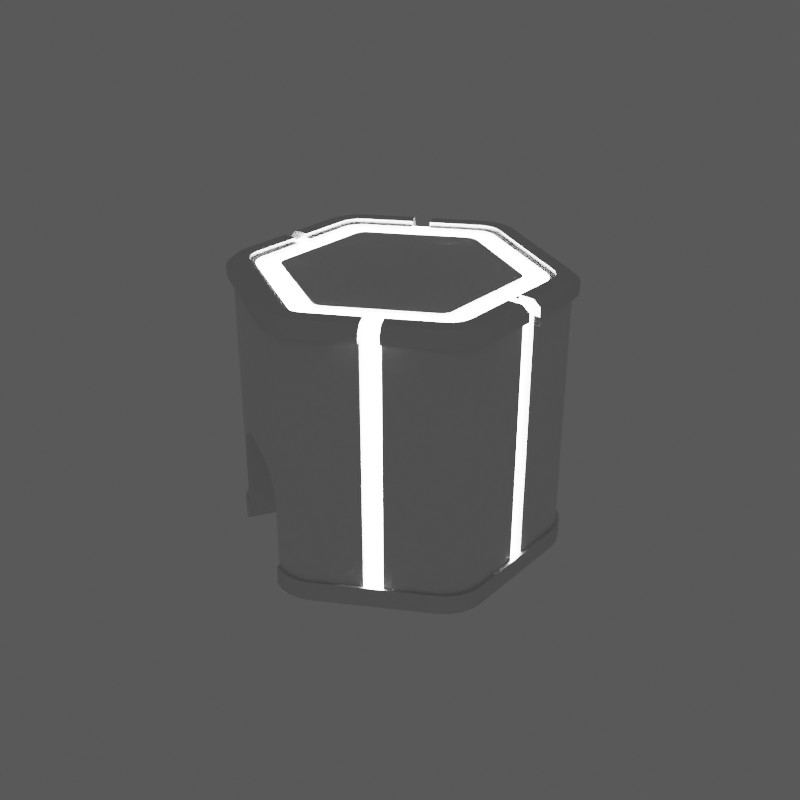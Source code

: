 # Source: Depot.blend  (saved by Blender 3.3.6; exported with 4.5.12 LTS)
import bpy
from mathutils import Matrix  # noqa: F401  (used for matrix-valued properties, if any)

bpy.ops.wm.read_factory_settings(use_empty=True)
scene = bpy.context.scene
scene.name = 'Scene'

# ---- collections
col_collection = bpy.data.collections.new('Collection'); scene.collection.children.link(col_collection)

# ---- materials (node trees are filled in below, after node groups)
mat_base = bpy.data.materials.new('Base')
mat_light = bpy.data.materials.new('Light')
mat_metal_002 = bpy.data.materials.new('Metal.002')

# ---- material node trees
mat_base.use_nodes = True; mat_base.node_tree.nodes.clear()
_N = mat_base.node_tree.nodes; _L = mat_base.node_tree.links
n0 = _N.new('ShaderNodeBsdfPrincipled'); n0.name = 'Principled BSDF'; n0.location = (10, 300)
n0.distribution = 'GGX'
n0.subsurface_method = 'RANDOM_WALK_SKIN'
n0.inputs[3].default_value = 1.45
n0.inputs[27].default_value = (0.0, 0.0, 0.0, 1.0)
n0.inputs[28].default_value = 1.0
n1 = _N.new('ShaderNodeOutputMaterial'); n1.name = 'Material Output'; n1.location = (300, 300)
_L.new(n0.outputs[0], n1.inputs[0])
n1.is_active_output = True
mat_light.use_nodes = True; mat_light.node_tree.nodes.clear()
_N = mat_light.node_tree.nodes; _L = mat_light.node_tree.links
n0 = _N.new('ShaderNodeBsdfPrincipled'); n0.name = 'Principled BSDF'; n0.location = (10, 300)
n0.distribution = 'GGX'
n0.subsurface_method = 'RANDOM_WALK_SKIN'
n0.inputs[3].default_value = 1.45
n0.inputs[28].default_value = 11.9
n1 = _N.new('ShaderNodeOutputMaterial'); n1.name = 'Material Output'; n1.location = (300, 300)
_L.new(n0.outputs[0], n1.inputs[0])
n1.is_active_output = True
mat_metal_002.use_nodes = True; mat_metal_002.node_tree.nodes.clear()
_N = mat_metal_002.node_tree.nodes; _L = mat_metal_002.node_tree.links
n0 = _N.new('ShaderNodeBsdfPrincipled'); n0.name = 'Principled BSDF'; n0.location = (10, 300)
n0.distribution = 'GGX'
n0.subsurface_method = 'RANDOM_WALK_SKIN'
n0.inputs[1].default_value = 0.9103
n0.inputs[2].default_value = 0.4483
n0.inputs[3].default_value = 1.45
n0.inputs[13].default_value = 0.5138
n0.inputs[27].default_value = (0.0, 0.0, 0.0, 1.0)
n0.inputs[28].default_value = 1.0
n1 = _N.new('ShaderNodeOutputMaterial'); n1.name = 'Material Output'; n1.location = (300, 300)
_L.new(n0.outputs[0], n1.inputs[0])
n1.is_active_output = True

# ---- world
world_world = bpy.data.worlds.new('World'); scene.world = world_world
world_world.use_nodes = True; world_world.node_tree.nodes.clear()
_N = world_world.node_tree.nodes; _L = world_world.node_tree.links
n0 = _N.new('ShaderNodeOutputWorld'); n0.name = 'World Output'; n0.location = (300, 300)
n1 = _N.new('ShaderNodeBackground'); n1.name = 'Background'; n1.location = (10, 300)
n1.inputs[0].default_value = (0.05088, 0.05088, 0.05088, 1.0)
_L.new(n1.outputs[0], n0.inputs[0])
n0.is_active_output = True
world_world.color = (0.05088, 0.05088, 0.05088)
world_world.use_sun_shadow = False
world_world.sun_shadow_jitter_overblur = 0.0

# ---- meshes
me_cylinder_014 = bpy.data.meshes.new('Cylinder.014')
me_cylinder_014.from_pydata([(-0.1195, 0.931, 0.0009364), (0.1195, 0.931, 0.0009364), (-0.06468, 0.9522, 0.0009364), (0.0, 0.9596, 0.0009364), (0.06468, 0.9522, 0.0009364), (0.7465, 0.569, 0.0009364), (0.866, 0.362, 0.0009364), (0.7923, 0.5321, 0.0009364), (0.831, 0.4798, 0.0009364), (0.8569, 0.4201, 0.0009364), (0.866, -0.362, 0.0009364), (0.7465, -0.569, 0.0009364), (0.8569, -0.4201, 0.0009364), (0.831, -0.4798, 0.0009364), (0.7923, -0.5321, 0.0009364), (0.1195, -0.931, 0.0009364), (-0.1195, -0.931, 0.0009364), (0.06468, -0.9522, 0.0009364), (0.0, -0.9596, 0.0009364), (-0.06468, -0.9522, 0.0009364), (-0.7465, -0.569, 0.0009364), (-0.866, -0.362, 0.0009364), (-0.7923, -0.5321, 0.0009364), (-0.831, -0.4798, 0.0009364), (-0.8569, -0.4201, 0.0009364), (-0.866, 0.362, 0.0009364), (-0.7465, 0.569, 0.0009364), (-0.8569, 0.4201, 0.0009364), (-0.831, 0.4798, 0.0009364), (-0.7923, 0.5321, 0.0009364), (-0.06677, 0.9829, -0.0009764), (-0.1234, 0.9611, -0.0009764), (6.422e-10, 0.9906, -0.0009764), (0.06677, 0.9829, -0.0009764), (0.1234, 0.9611, -0.0009764), (0.894, 0.3737, -0.0009764), (0.8846, 0.4336, -0.0009764), (0.8579, 0.4953, -0.0009764), (0.8179, 0.5493, -0.0009764), (0.7706, 0.5874, -0.0009764), (0.7706, -0.5874, -0.0009764), (0.8179, -0.5493, -0.0009764), (0.8579, -0.4953, -0.0009764), (0.8846, -0.4336, -0.0009764), (0.894, -0.3737, -0.0009764), (-0.1234, -0.9611, -0.0009764), (-0.06677, -0.9829, -0.0009764), (6.422e-10, -0.9906, -0.0009764), (0.06677, -0.9829, -0.0009764), (0.1234, -0.9611, -0.0009764), (-0.894, -0.3737, -0.0009764), (-0.8846, -0.4336, -0.0009764), (-0.8579, -0.4953, -0.0009764), (-0.8179, -0.5493, -0.0009764), (-0.7706, -0.5874, -0.0009764), (-0.7706, 0.5874, -0.0009764), (-0.8179, 0.5493, -0.0009764), (-0.8579, 0.4953, -0.0009764), (-0.8846, 0.4336, -0.0009764), (-0.894, 0.3737, -0.0009764), (0.8671, -0.3593, 0.154), (0.858, -0.4173, 0.154), (0.8321, -0.4771, 0.154), (0.7933, -0.5294, 0.154), (0.7476, -0.5663, 0.154), (0.7476, 0.5717, 0.154), (0.7933, 0.5348, 0.154), (0.8321, 0.4825, 0.154), (0.858, 0.4228, 0.154), (0.8671, 0.3647, 0.154), (0.1206, 0.9337, 0.154), (0.06575, 0.9549, 0.154), (0.001078, 0.9623, 0.154), (-0.1184, 0.9337, 0.154), (-0.0636, 0.9549, 0.154), (0.8951, -0.371, 0.154), (0.8857, -0.4309, 0.154), (0.859, -0.4926, 0.154), (0.8189, -0.5466, 0.154), (0.7717, -0.5847, 0.154), (0.7717, 0.5901, 0.154), (0.8189, 0.552, 0.154), (0.859, 0.498, 0.154), (0.8857, 0.4364, 0.154), (0.8951, 0.3764, 0.154), (0.1244, 0.9638, 0.154), (0.06785, 0.9857, 0.154), (0.001078, 0.9933, 0.154), (-0.1223, 0.9638, 0.154), (-0.06569, 0.9857, 0.154), (-0.8971, 0.3719, 0.154), (-0.8877, 0.4319, 0.154), (-0.861, 0.4935, 0.154), (-0.8209, 0.5475, 0.154), (-0.7737, 0.5856, 0.154), (-0.7737, -0.5892, 0.154), (-0.8209, -0.5511, 0.154), (-0.861, -0.4971, 0.154), (-0.8877, -0.4354, 0.154), (-0.8971, -0.3755, 0.154), (0.1203, -0.9629, 0.154), (0.06368, -0.9847, 0.154), (-0.003089, -0.9924, 0.154), (-0.06986, -0.9847, 0.154), (-0.1265, -0.9629, 0.154), (-0.8691, 0.3602, 0.154), (-0.86, 0.4183, 0.154), (-0.8341, 0.478, 0.154), (-0.7953, 0.5303, 0.154), (-0.7496, 0.5672, 0.154), (-0.7496, -0.5708, 0.154), (-0.7953, -0.5339, 0.154), (-0.8341, -0.4816, 0.154), (-0.86, -0.4218, 0.154), (-0.8691, -0.3638, 0.154), (0.1164, -0.9328, 0.154), (0.06159, -0.9539, 0.154), (-0.003089, -0.9614, 0.154), (-0.06777, -0.9539, 0.154), (-0.1226, -0.9328, 0.154), (-0.1208, 0.941, 0.0), (0.1208, 0.941, 0.0), (-0.06537, 0.9624, 0.0), (2.86e-08, 0.9699, 0.0), (0.06537, 0.9624, 0.0), (0.7545, 0.5751, 0.0), (0.8753, 0.3659, 0.0), (0.8007, 0.5378, 0.0), (0.8399, 0.4849, 0.0), (0.8661, 0.4246, 0.0), (0.8753, -0.3659, 0.0), (0.7545, -0.5751, 0.0), (0.8661, -0.4246, 0.0), (0.8399, -0.4849, 0.0), (0.8007, -0.5378, 0.0), (0.1208, -0.941, 0.0), (-0.1208, -0.941, 0.0), (0.06537, -0.9624, 0.0), (-2.86e-08, -0.9699, 0.0), (-0.06537, -0.9624, 0.0), (-0.7545, -0.5751, 0.0), (-0.8753, -0.3659, 0.0), (-0.8007, -0.5378, 0.0), (-0.8399, -0.4849, 0.0), (-0.8661, -0.4246, 0.0), (-0.8753, 0.3659, 0.0), (-0.7545, 0.5751, 0.0), (-0.8661, 0.4246, 0.0), (-0.8399, 0.4849, 0.0), (-0.8007, 0.5378, 0.0), (-0.8753, -0.05643, 0.0), (-0.8753, 0.05643, 0.0), (0.8753, 0.05643, 0.0), (0.8753, -0.05643, 0.0), (-0.8207, -0.05643, 0.0), (-0.8207, 0.05643, 0.0), (0.8207, 0.05643, 0.0), (0.8207, -0.05643, 0.0), (0.8207, -0.05643, 2.107), (0.8207, 0.05643, 2.107), (-0.8207, -0.05643, 0.0), (-0.8207, 0.05643, 0.0), (-0.8207, 0.05643, 2.107), (-0.8207, -0.05643, 2.107), (0.8207, 0.05643, 0.0), (0.8207, -0.05643, 0.0), (0.3948, 0.7828, 0.0), (0.4805, 0.7333, 0.0), (-0.3948, -0.7828, 0.0), (-0.4807, -0.7332, 4.768e-07), (0.3777, 0.7533, 0.0), (0.4635, 0.7038, 0.0), (0.3777, 0.7533, 2.107), (0.4635, 0.7038, 2.107), (-0.3777, -0.7533, 0.0), (-0.4636, -0.7037, 4.768e-07), (-0.4636, -0.7037, 2.107), (-0.3777, -0.7533, 2.107), (0.3394, 0.1439, 0.0), (-0.2943, -0.222, 0.0), (-0.1208, 0.941, 0.6513), (-0.327, 0.8219, 0.8878), (-0.1208, 0.941, 1.124), (-0.1278, 0.9369, 0.7125), (-0.1484, 0.925, 0.7696), (-0.1812, 0.9061, 0.8186), (-0.2239, 0.8815, 0.8562), (-0.2736, 0.8527, 0.8798), (-0.5483, 0.6941, 0.8878), (-0.7545, 0.5751, 0.6513), (-0.7545, 0.5751, 1.124), (-0.6017, 0.6633, 0.8798), (-0.6514, 0.6346, 0.8562), (-0.6941, 0.61, 0.8186), (-0.7269, 0.591, 0.7696), (-0.7475, 0.5791, 0.7125), (0.5483, -0.6941, 0.8878), (0.7545, -0.5751, 0.6513), (0.7545, -0.5751, 1.124), (0.6017, -0.6633, 0.8798), (0.6514, -0.6346, 0.8562), (0.6941, -0.61, 0.8186), (0.7269, -0.591, 0.7696), (0.7475, -0.5791, 0.7125), (0.1208, -0.941, 0.6513), (0.327, -0.8219, 0.8878), (0.1208, -0.941, 1.124), (0.1278, -0.9369, 0.7125), (0.1484, -0.925, 0.7696), (0.1812, -0.9061, 0.8186), (0.2239, -0.8815, 0.8562), (0.2736, -0.8527, 0.8798), (0.3394, 0.1439, 0.6513), (0.1332, 0.02484, 0.8878), (0.3324, 0.1398, 0.7125), (0.3118, 0.1279, 0.7696), (0.279, 0.109, 0.8186), (0.2363, 0.08436, 0.8562), (0.1866, 0.05565, 0.8798), (-0.08813, -0.103, 0.8878), (-0.2943, -0.222, 0.6513), (-0.1415, -0.1338, 0.8798), (-0.1912, -0.1625, 0.8562), (-0.2339, -0.1871, 0.8186), (-0.2667, -0.2061, 0.7696), (-0.2873, -0.2179, 0.7125), (-0.1208, 0.941, 2.133), (-0.06537, 0.9624, 2.133), (2.86e-08, 0.9699, 2.133), (0.06537, 0.9624, 2.133), (0.1208, 0.941, 2.133), (0.8661, 0.4246, 2.133), (0.8753, 0.3659, 2.133), (0.8399, 0.4849, 2.133), (0.8007, 0.5378, 2.133), (0.7545, 0.5751, 2.133), (0.8007, -0.5378, 2.133), (0.7545, -0.5751, 2.133), (0.8399, -0.4849, 2.133), (0.8661, -0.4246, 2.133), (0.8753, -0.3659, 2.133), (-0.06537, -0.9624, 2.133), (-0.1208, -0.941, 2.133), (-2.86e-08, -0.9699, 2.133), (0.06537, -0.9624, 2.133), (0.1208, -0.941, 2.133), (-0.8661, -0.4246, 2.133), (-0.8753, -0.3659, 2.133), (-0.8399, -0.4849, 2.133), (-0.8007, -0.5378, 2.133), (-0.7545, -0.5751, 2.133), (-0.8007, 0.5378, 2.133), (-0.7545, 0.5751, 2.133), (-0.8399, 0.4849, 2.133), (-0.8661, 0.4246, 2.133), (-0.8753, 0.3659, 2.133), (0.4805, 0.7333, 2.133), (0.8753, 0.05643, 2.133), (-0.8753, -0.05643, 2.133), (-0.3948, -0.7828, 2.133), (-0.8753, 0.05643, 2.133), (0.8753, -0.05643, 2.133), (0.3948, 0.7828, 2.133), (-0.4807, -0.7332, 2.133), (-0.06473, 0.8237, 2.133), (-0.03416, 0.8355, 2.133), (2.573e-08, 0.8394, 2.133), (0.03416, 0.8355, 2.133), (0.06473, 0.8237, 2.133), (0.7406, 0.3882, 2.133), (0.7457, 0.3558, 2.133), (0.727, 0.4197, 2.133), (0.7065, 0.4473, 2.133), (0.681, 0.4679, 2.133), (0.7065, -0.4473, 2.133), (0.681, -0.4679, 2.133), (0.727, -0.4197, 2.133), (0.7406, -0.3882, 2.133), (0.7457, -0.3558, 2.133), (-0.03416, -0.8355, 2.133), (-0.06473, -0.8237, 2.133), (-2.573e-08, -0.8394, 2.133), (0.03416, -0.8355, 2.133), (0.06473, -0.8237, 2.133), (-0.7406, -0.3882, 2.133), (-0.7457, -0.3558, 2.133), (-0.727, -0.4197, 2.133), (-0.7065, -0.4473, 2.133), (-0.681, -0.4679, 2.133), (-0.7065, 0.4473, 2.133), (-0.681, 0.4679, 2.133), (-0.727, 0.4197, 2.133), (-0.7406, 0.3882, 2.133), (-0.7457, 0.3558, 2.133), (0.4157, 0.621, 2.133), (0.7457, 0.05643, 2.133), (-0.7457, -0.05643, 2.133), (-0.33, -0.6706, 2.133), (-0.7457, 0.05643, 2.133), (0.7457, -0.05643, 2.133), (0.33, 0.6706, 2.133), (-0.4159, -0.621, 2.133), (-0.06473, 0.8237, 2.107), (-0.03416, 0.8355, 2.107), (2.663e-08, 0.8394, 2.107), (0.03416, 0.8355, 2.107), (0.06473, 0.8237, 2.107), (0.7406, 0.3882, 2.107), (0.7457, 0.3558, 2.107), (0.727, 0.4197, 2.107), (0.7065, 0.4473, 2.107), (0.681, 0.4679, 2.107), (0.7065, -0.4473, 2.107), (0.681, -0.4679, 2.107), (0.727, -0.4197, 2.107), (0.7406, -0.3882, 2.107), (0.7457, -0.3558, 2.107), (-0.03416, -0.8355, 2.107), (-0.06473, -0.8237, 2.107), (-2.663e-08, -0.8394, 2.107), (0.03416, -0.8355, 2.107), (0.06473, -0.8237, 2.107), (-0.7406, -0.3882, 2.107), (-0.7457, -0.3558, 2.107), (-0.727, -0.4197, 2.107), (-0.7065, -0.4473, 2.107), (-0.681, -0.4679, 2.107), (-0.7065, 0.4473, 2.107), (-0.681, 0.4679, 2.107), (-0.727, 0.4197, 2.107), (-0.7406, 0.3882, 2.107), (-0.7457, 0.3558, 2.107), (0.4157, 0.621, 2.107), (0.7457, 0.05643, 2.107), (-0.7457, -0.05643, 2.107), (-0.33, -0.6706, 2.107), (-0.7457, 0.05643, 2.107), (0.7457, -0.05643, 2.107), (0.33, 0.6706, 2.107), (-0.4159, -0.621, 2.107), (-0.03535, 0.682, 2.109), (-0.01801, 0.6887, 2.109), (6.556e-08, 0.6908, 2.109), (0.01801, 0.6887, 2.109), (0.03535, 0.682, 2.109), (0.6054, 0.3288, 2.109), (0.6083, 0.3104, 2.109), (0.5982, 0.3454, 2.109), (0.5874, 0.36, 2.109), (0.573, 0.3716, 2.109), (0.5874, -0.36, 2.109), (0.573, -0.3716, 2.109), (0.5982, -0.3454, 2.109), (0.6054, -0.3288, 2.109), (0.6083, -0.3104, 2.109), (-0.01801, -0.6887, 2.109), (-0.03535, -0.682, 2.109), (-6.69e-08, -0.6908, 2.109), (0.01801, -0.6887, 2.109), (0.03535, -0.682, 2.109), (-0.6054, -0.3288, 2.109), (-0.6083, -0.3104, 2.109), (-0.5982, -0.3454, 2.109), (-0.5874, -0.36, 2.109), (-0.573, -0.3716, 2.109), (-0.5874, 0.36, 2.109), (-0.573, 0.3716, 2.109), (-0.5982, 0.3454, 2.109), (-0.6054, 0.3288, 2.109), (-0.6083, 0.3104, 2.109), (0.3421, 0.5049, 2.109), (0.6083, 0.04986, 2.109), (-0.6083, -0.04986, 2.109), (-0.2663, -0.5487, 2.109), (-0.6083, 0.04986, 2.109), (0.6083, -0.04986, 2.109), (0.2663, 0.5487, 2.109), (-0.3421, -0.5049, 2.109), (-0.4307, -0.6474, 2.165), (-0.7766, -0.05542, 2.165), (-0.7087, -0.4869, 2.165), (-0.7355, -0.4654, 2.165), (-0.7569, -0.4364, 2.165), (-0.7766, -0.3694, 2.165), (-0.7713, -0.4033, 2.165), (-0.4987, -0.7651, 2.049), (-0.9125, -0.05542, 2.049), (-0.9029, -0.4415, 2.049), (-0.8754, -0.5048, 2.049), (-0.8343, -0.5602, 2.049), (-0.9125, -0.3799, 2.049), (-0.7858, -0.5993, 2.049), (-0.4748, -0.7238, 2.165), (-0.4987, -0.7651, 2.117), (-0.9125, -0.05542, 2.117), (-0.8648, -0.05542, 2.165), (-0.7588, -0.5599, 2.165), (-0.7858, -0.5993, 2.117), (-0.8343, -0.5602, 2.117), (-0.7996, -0.5269, 2.165), (-0.8754, -0.5048, 2.117), (-0.8338, -0.4808, 2.165), (-0.8648, -0.3762, 2.165), (-0.9125, -0.3799, 2.117), (-0.8567, -0.4281, 2.165), (-0.9029, -0.4415, 2.117), (-0.4307, -0.6474, 2.057), (-0.7766, -0.05542, 2.057), (-0.7087, -0.4869, 2.057), (-0.7355, -0.4654, 2.057), (-0.7569, -0.4364, 2.057), (-0.7766, -0.3694, 2.057), (-0.7713, -0.4033, 2.057), (-0.7756, 0.05582, 2.165), (-0.3852, 0.6741, 2.165), (-0.7729, 0.3768, 2.165), (-0.7673, 0.4107, 2.165), (-0.7527, 0.4437, 2.165), (-0.704, 0.4938, 2.165), (-0.731, 0.4725, 2.165), (-0.9115, 0.05697, 2.049), (-0.4521, 0.7923, 2.049), (-0.829, 0.5682, 2.049), (-0.8706, 0.5131, 2.049), (-0.8986, 0.45, 2.049), (-0.7802, 0.6069, 2.049), (-0.9087, 0.3886, 2.049), (-0.8638, 0.05656, 2.165), (-0.9115, 0.05697, 2.117), (-0.4521, 0.7923, 2.117), (-0.4286, 0.7508, 2.165), (-0.8611, 0.3844, 2.165), (-0.9087, 0.3886, 2.117), (-0.8986, 0.45, 2.117), (-0.8525, 0.4362, 2.165), (-0.8706, 0.5131, 2.117), (-0.8292, 0.4887, 2.165), (-0.7535, 0.5672, 2.165), (-0.7802, 0.6069, 2.117), (-0.7946, 0.5346, 2.165), (-0.829, 0.5682, 2.117), (-0.7756, 0.05582, 2.057), (-0.3852, 0.6741, 2.057), (-0.7729, 0.3768, 2.057), (-0.7673, 0.4107, 2.057), (-0.7527, 0.4437, 2.057), (-0.704, 0.4938, 2.057), (-0.731, 0.4725, 2.057), (0.3462, 0.6974, 2.165), (-0.06012, 0.8578, 2.165), (-0.02795, 0.8699, 2.165), (0.007906, 0.8737, 2.165), (0.07565, 0.8566, 2.165), (0.04369, 0.8693, 2.165), (0.4151, 0.8145, 2.049), (0.07754, 1.002, 2.049), (0.009058, 1.01, 2.049), (-0.05956, 1.003, 2.049), (0.1355, 0.9791, 2.049), (-0.1179, 0.9813, 2.049), (0.4151, 0.8145, 2.117), (0.3909, 0.7734, 2.165), (-0.0976, 0.9379, 2.165), (-0.1179, 0.9813, 2.117), (-0.05956, 1.003, 2.117), (-0.04847, 0.9564, 2.165), (0.009058, 1.01, 2.117), (0.008654, 0.9625, 2.165), (0.1145, 0.9361, 2.165), (0.1355, 0.9791, 2.117), (0.06566, 0.9554, 2.165), (0.07754, 1.002, 2.117), (0.3462, 0.6974, 2.057), (-0.06012, 0.8578, 2.057), (-0.02795, 0.8699, 2.057), (0.007906, 0.8737, 2.057), (0.07565, 0.8566, 2.057), (0.04369, 0.8693, 2.057), (0.4321, 0.6465, 2.165), (0.7767, 0.05375, 2.165), (0.7098, 0.4854, 2.165), (0.7365, 0.4638, 2.165), (0.7579, 0.4348, 2.165), (0.7774, 0.3677, 2.165), (0.7722, 0.4017, 2.165), (0.5003, 0.7641, 2.049), (0.9126, 0.05346, 2.049), (0.9038, 0.4395, 2.049), (0.8765, 0.5029, 2.049), (0.8355, 0.5584, 2.049), (0.9133, 0.378, 2.049), (0.7871, 0.5977, 2.049), (0.4764, 0.7228, 2.165), (0.5003, 0.7641, 2.117), (0.9126, 0.05346, 2.117), (0.8649, 0.05356, 2.165), (0.76, 0.5583, 2.165), (0.7871, 0.5977, 2.117), (0.8355, 0.5584, 2.117), (0.8008, 0.5252, 2.165), (0.8765, 0.5029, 2.117), (0.8349, 0.479, 2.165), (0.8656, 0.3744, 2.165), (0.9133, 0.378, 2.117), (0.8576, 0.4262, 2.165), (0.9038, 0.4395, 2.117), (0.4321, 0.6465, 2.057), (0.7767, 0.05375, 2.057), (0.7098, 0.4854, 2.057), (0.7365, 0.4638, 2.057), (0.7579, 0.4348, 2.057), (0.7774, 0.3677, 2.057), (0.7722, 0.4017, 2.057), (0.7756, -0.05554, 2.165), (0.3854, -0.6739, 2.165), (0.7731, -0.3766, 2.165), (0.7675, -0.4105, 2.165), (0.7528, -0.4434, 2.165), (0.7042, -0.4936, 2.165), (0.7311, -0.4722, 2.165), (0.9115, -0.05664, 2.049), (0.4524, -0.7922, 2.049), (0.8292, -0.5679, 2.049), (0.8708, -0.5128, 2.049), (0.8987, -0.4497, 2.049), (0.7804, -0.6066, 2.049), (0.9089, -0.3882, 2.049), (0.8638, -0.05626, 2.165), (0.9115, -0.05664, 2.117), (0.4524, -0.7922, 2.117), (0.4289, -0.7507, 2.165), (0.8612, -0.3841, 2.165), (0.9089, -0.3882, 2.117), (0.8987, -0.4497, 2.117), (0.8527, -0.4359, 2.165), (0.8708, -0.5128, 2.117), (0.8294, -0.4884, 2.165), (0.7537, -0.5669, 2.165), (0.7804, -0.6066, 2.117), (0.7948, -0.5343, 2.165), (0.8292, -0.5679, 2.117), (0.7756, -0.05554, 2.057), (0.3854, -0.6739, 2.057), (0.7731, -0.3766, 2.057), (0.7675, -0.4105, 2.057), (0.7528, -0.4434, 2.057), (0.7042, -0.4936, 2.057), (0.7311, -0.4722, 2.057), (-0.346, -0.6975, 2.165), (0.06042, -0.8578, 2.165), (0.02826, -0.8699, 2.165), (-0.007594, -0.8737, 2.165), (-0.07534, -0.8567, 2.165), (-0.04338, -0.8693, 2.165), (-0.4148, -0.8146, 2.049), (-0.07719, -1.002, 2.049), (-0.008697, -1.01, 2.049), (0.05992, -1.003, 2.049), (-0.1351, -0.9792, 2.049), (0.1182, -0.9812, 2.049), (-0.4148, -0.8146, 2.117), (-0.3907, -0.7735, 2.165), (0.09793, -0.9379, 2.165), (0.1182, -0.9812, 2.117), (0.05992, -1.003, 2.117), (0.04881, -0.9564, 2.165), (-0.008697, -1.01, 2.117), (-0.00831, -0.9625, 2.165), (-0.1141, -0.9362, 2.165), (-0.1351, -0.9792, 2.117), (-0.06532, -0.9555, 2.165), (-0.07719, -1.002, 2.117), (-0.346, -0.6975, 2.057), (0.06042, -0.8578, 2.057), (0.02826, -0.8699, 2.057), (-0.007594, -0.8737, 2.057), (-0.07534, -0.8567, 2.057), (-0.04338, -0.8693, 2.057), (-0.03535, 0.682, 2.132), (-0.01801, 0.6887, 2.132), (6.533e-08, 0.6908, 2.132), (0.01801, 0.6887, 2.132), (0.03535, 0.682, 2.132), (0.6054, 0.3288, 2.132), (0.6083, 0.3104, 2.132), (0.5982, 0.3454, 2.132), (0.5874, 0.36, 2.132), (0.573, 0.3716, 2.132), (0.5874, -0.36, 2.132), (0.573, -0.3716, 2.132), (0.5982, -0.3454, 2.132), (0.6054, -0.3288, 2.132), (0.6083, -0.3104, 2.132), (-0.01801, -0.6887, 2.132), (-0.03535, -0.682, 2.132), (-6.705e-08, -0.6908, 2.132), (0.01801, -0.6887, 2.132), (0.03535, -0.682, 2.132), (-0.6054, -0.3288, 2.132), (-0.6083, -0.3104, 2.132), (-0.5982, -0.3454, 2.132), (-0.5874, -0.36, 2.132), (-0.573, -0.3716, 2.132), (-0.5874, 0.36, 2.132), (-0.573, 0.3716, 2.132), (-0.5982, 0.3454, 2.132), (-0.6054, 0.3288, 2.132), (-0.6083, 0.3104, 2.132), (0.3421, 0.5049, 2.132), (0.6083, 0.04986, 2.132), (-0.6083, -0.04986, 2.132), (-0.2663, -0.5487, 2.132), (-0.6083, 0.04986, 2.132), (0.6083, -0.04986, 2.132), (0.2663, 0.5487, 2.132), (-0.3421, -0.5049, 2.132), (-0.3729, 0.6458, 2.107), (-0.3042, 0.5268, 2.109), (0.3729, -0.6458, 2.107), (0.3042, -0.5268, 2.109)], [], [(32, 87, 86, 33), (8, 67, 66, 7), (31, 88, 89, 30), (13, 62, 61, 12), (29, 108, 107, 28), (46, 103, 104, 45), (22, 111, 110, 20), (51, 98, 99, 50), (24, 113, 112, 23), (18, 117, 116, 17), (59, 90, 91, 58), (111, 96, 95, 110), (112, 97, 96, 111), (106, 91, 90, 105), (108, 93, 92, 107), (12, 10, 44, 43), (63, 78, 77, 62), (7, 66, 65, 5), (26, 29, 56, 55), (16, 19, 46, 45), (6, 9, 36, 35), (35, 84, 75, 44), (29, 28, 57, 56), (19, 18, 47, 46), (9, 8, 37, 36), (28, 27, 58, 57), (18, 17, 48, 47), (8, 7, 38, 37), (6, 69, 68, 9), (27, 25, 59, 58), (17, 15, 49, 48), (7, 5, 39, 38), (34, 85, 80, 39), (2, 0, 31, 30), (5, 1, 34, 39), (10, 6, 35, 44), (21, 24, 51, 50), (11, 14, 41, 40), (20, 16, 45, 54), (70, 85, 86, 71), (3, 2, 30, 32), (25, 21, 50, 59), (24, 23, 52, 51), (14, 13, 42, 41), (69, 84, 83, 68), (60, 75, 84, 69), (4, 3, 32, 33), (23, 22, 53, 52), (13, 12, 43, 42), (66, 81, 80, 65), (12, 61, 60, 10), (1, 4, 33, 34), (22, 20, 54, 53), (64, 79, 78, 63), (65, 80, 85, 70), (68, 83, 82, 67), (61, 76, 75, 60), (74, 89, 88, 73), (67, 82, 81, 66), (71, 86, 87, 72), (72, 87, 89, 74), (38, 81, 82, 37), (0, 73, 88, 31), (4, 71, 72, 3), (3, 72, 74, 2), (2, 74, 73, 0), (44, 75, 76, 43), (33, 86, 85, 34), (30, 89, 87, 32), (40, 79, 64, 11), (10, 60, 69, 6), (42, 77, 78, 41), (41, 78, 79, 40), (14, 63, 62, 13), (62, 77, 76, 61), (43, 76, 77, 42), (5, 65, 70, 1), (9, 68, 67, 8), (1, 70, 71, 4), (36, 83, 84, 35), (37, 82, 83, 36), (39, 80, 81, 38), (11, 64, 63, 14), (54, 95, 96, 53), (26, 109, 108, 29), (56, 93, 94, 55), (55, 94, 109, 26), (52, 97, 98, 51), (53, 96, 97, 52), (21, 114, 113, 24), (17, 116, 115, 15), (15, 115, 100, 49), (49, 100, 101, 48), (48, 101, 102, 47), (23, 112, 111, 22), (19, 118, 117, 18), (20, 110, 119, 16), (25, 105, 114, 21), (58, 91, 92, 57), (27, 106, 105, 25), (16, 119, 118, 19), (105, 90, 99, 114), (114, 99, 98, 113), (28, 107, 106, 27), (113, 98, 97, 112), (110, 95, 104, 119), (57, 92, 93, 56), (117, 102, 101, 116), (107, 92, 91, 106), (116, 101, 100, 115), (119, 104, 103, 118), (109, 94, 93, 108), (118, 103, 102, 117), (47, 102, 103, 46), (45, 104, 95, 54), (50, 99, 90, 59), (188, 181, 213, 219), (196, 205, 219, 213), (169, 263, 250, 140), (151, 260, 255, 145), (153, 261, 240, 130), (167, 256, 235, 125), (180, 120, 178, 212), (122, 227, 228, 123), (123, 228, 229, 124), (124, 229, 230, 121), (232, 126, 129, 231), (231, 129, 128, 233), (233, 128, 127, 234), (234, 127, 125, 235), (196, 198, 237, 245, 206, 205), (236, 134, 133, 238), (238, 133, 132, 239), (239, 132, 130, 240), (242, 136, 139, 241), (241, 139, 138, 243), (243, 138, 137, 244), (204, 135, 179, 220), (247, 141, 144, 246), (246, 144, 143, 248), (248, 143, 142, 249), (249, 142, 140, 250), (131, 197, 212, 178), (251, 149, 148, 253), (253, 148, 147, 254), (254, 147, 145, 255), (141, 247, 258, 150), (126, 232, 257, 152), (161, 160, 154, 155), (165, 164, 156, 157), (150, 258, 163, 160), (151, 150, 160, 161), (260, 151, 161, 162), (153, 152, 164, 165), (121, 230, 262, 166), (263, 169, 175, 176), (136, 242, 259, 168), (166, 262, 172, 170), (332, 294, 256, 173), (339, 301, 263, 176), (169, 168, 174, 175), (256, 167, 171, 173), (172, 262, 300, 338), (167, 166, 170, 171), (168, 259, 177, 174), (244, 137, 135, 204, 206, 245), (237, 198, 197, 131, 134, 236), (146, 189, 220, 179), (188, 190, 252, 226, 182, 181), (252, 190, 189, 146, 149, 251), (180, 183, 182), (183, 184, 182), (184, 185, 182), (185, 186, 182), (186, 187, 182), (187, 181, 182), (188, 191, 190), (191, 192, 190), (192, 193, 190), (193, 194, 190), (194, 195, 190), (195, 189, 190), (196, 199, 198), (199, 200, 198), (200, 201, 198), (201, 202, 198), (202, 203, 198), (203, 197, 198), (204, 207, 206), (207, 208, 206), (208, 209, 206), (209, 210, 206), (210, 211, 206), (211, 205, 206), (219, 205, 211, 221), (221, 211, 210, 222), (222, 210, 209, 223), (223, 209, 208, 224), (224, 208, 207, 225), (225, 207, 204, 220), (212, 197, 203, 214), (214, 203, 202, 215), (215, 202, 201, 216), (216, 201, 200, 217), (217, 200, 199, 218), (218, 199, 196, 213), (180, 212, 214, 183), (183, 214, 215, 184), (184, 215, 216, 185), (185, 216, 217, 186), (186, 217, 218, 187), (187, 218, 213, 181), (220, 189, 195, 225), (225, 195, 194, 224), (224, 194, 193, 223), (223, 193, 192, 222), (222, 192, 191, 221), (221, 191, 188, 219), (120, 180, 182, 226, 227, 122), (264, 265, 227, 226), (265, 266, 228, 227), (266, 267, 229, 228), (267, 268, 230, 229), (269, 270, 232, 231), (271, 269, 231, 233), (272, 271, 233, 234), (273, 272, 234, 235), (274, 275, 237, 236), (276, 274, 236, 238), (277, 276, 238, 239), (278, 277, 239, 240), (279, 280, 242, 241), (281, 279, 241, 243), (282, 281, 243, 244), (283, 282, 244, 245), (284, 285, 247, 246), (286, 284, 246, 248), (287, 286, 248, 249), (288, 287, 249, 250), (289, 290, 252, 251), (291, 289, 251, 253), (292, 291, 253, 254), (293, 292, 254, 255), (294, 273, 235, 256), (290, 264, 226, 252), (270, 295, 257, 232), (285, 296, 258, 247), (280, 297, 259, 242), (275, 283, 245, 237), (298, 293, 255, 260), (299, 278, 240, 261), (268, 300, 262, 230), (301, 288, 250, 263), (177, 259, 297, 335), (609, 613, 375, 371), (270, 269, 307, 308), (293, 298, 336, 331), (586, 585, 347, 348), (613, 592, 354, 375), (268, 267, 305, 306), (283, 275, 313, 618, 321), (585, 583, 345, 347), (610, 612, 374, 372), (267, 266, 304, 305), (297, 280, 318, 335), (583, 584, 346, 345), (612, 607, 369, 374), (266, 265, 303, 304), (296, 285, 323, 334), (581, 582, 344, 343), (589, 597, 359, 619, 351), (265, 264, 302, 303), (295, 270, 308, 333), (580, 581, 343, 342), (594, 611, 373, 356), (264, 290, 328, 616, 302), (579, 580, 342, 341), (599, 610, 372, 361), (273, 294, 332, 311), (578, 579, 341, 340), (584, 609, 371, 346), (292, 293, 331, 330), (604, 578, 340, 617, 366), (291, 292, 330, 329), (608, 587, 349, 370), (289, 291, 329, 327), (607, 606, 368, 369), (290, 289, 327, 328), (606, 605, 367, 368), (287, 288, 326, 325), (605, 603, 365, 367), (286, 287, 325, 324), (587, 586, 348, 349), (269, 271, 309, 307), (582, 614, 376, 344), (588, 589, 351, 350), (278, 299, 337, 316), (271, 272, 310, 309), (614, 608, 370, 376), (590, 588, 350, 352), (272, 273, 311, 310), (615, 602, 364, 377), (591, 590, 352, 353), (300, 268, 306, 338), (275, 274, 312, 313), (611, 615, 377, 373), (592, 591, 353, 354), (274, 276, 314, 312), (593, 594, 356, 355), (288, 301, 339, 326), (276, 277, 315, 314), (595, 593, 355, 357), (277, 278, 316, 315), (596, 595, 357, 358), (280, 279, 317, 318), (597, 596, 358, 359), (279, 281, 319, 317), (598, 599, 361, 360), (281, 282, 320, 319), (600, 598, 360, 362), (282, 283, 321, 320), (601, 600, 362, 363), (285, 284, 322, 323), (602, 601, 363, 364), (284, 286, 324, 322), (603, 604, 366, 365), (162, 336, 298, 260), (163, 258, 296, 334), (295, 333, 159, 257), (152, 257, 159, 156), (299, 261, 158, 337), (153, 157, 158, 261), (380, 381, 399, 396), (382, 384, 404, 401), (384, 383, 402, 404), (398, 389, 391, 397), (383, 379, 395, 402), (400, 388, 389, 398), (405, 387, 388, 400), (381, 382, 401, 399), (403, 390, 387, 405), (385, 393, 397, 391), (390, 403, 394, 386), (397, 393, 392, 396), (401, 404, 405, 400), (404, 402, 403, 405), (394, 403, 402, 395), (399, 401, 400, 398), (396, 399, 398, 397), (378, 380, 396, 392), (379, 383, 411, 407), (384, 382, 410, 412), (380, 378, 406, 408), (382, 381, 409, 410), (381, 380, 408, 409), (383, 384, 412, 411), (390, 386, 407, 411), (390, 411, 412, 387), (387, 412, 410, 388), (388, 410, 409, 389), (389, 409, 408, 391), (385, 391, 408, 406), (393, 385, 406, 378, 392), (395, 379, 407, 386, 394), (415, 416, 434, 431), (417, 419, 439, 436), (419, 418, 437, 439), (433, 424, 426, 432), (418, 414, 430, 437), (435, 423, 424, 433), (440, 422, 423, 435), (416, 417, 436, 434), (438, 425, 422, 440), (420, 428, 432, 426), (425, 438, 429, 421), (432, 428, 427, 431), (436, 439, 440, 435), (439, 437, 438, 440), (429, 438, 437, 430), (434, 436, 435, 433), (431, 434, 433, 432), (413, 415, 431, 427), (414, 418, 446, 442), (419, 417, 445, 447), (415, 413, 441, 443), (417, 416, 444, 445), (416, 415, 443, 444), (418, 419, 447, 446), (425, 421, 442, 446), (425, 446, 447, 422), (422, 447, 445, 423), (423, 445, 444, 424), (424, 444, 443, 426), (420, 426, 443, 441), (428, 420, 441, 413, 427), (430, 414, 442, 421, 429), (449, 450, 465, 462), (451, 453, 470, 467), (453, 452, 468, 470), (464, 457, 459, 463), (452, 448, 461, 468), (466, 456, 457, 464), (471, 455, 456, 466), (450, 451, 467, 465), (469, 458, 455, 471), (421, 429, 463, 459), (458, 469, 460, 454), (463, 429, 430, 462), (467, 470, 471, 466), (470, 468, 469, 471), (460, 469, 468, 461), (465, 467, 466, 464), (462, 465, 464, 463), (414, 449, 462, 430), (448, 452, 476, 472), (453, 451, 475, 477), (449, 414, 442, 473), (451, 450, 474, 475), (450, 449, 473, 474), (452, 453, 477, 476), (458, 454, 472, 476), (458, 476, 477, 455), (455, 477, 475, 456), (456, 475, 474, 457), (457, 474, 473, 459), (421, 459, 473, 442), (461, 448, 472, 454, 460), (480, 481, 499, 496), (482, 484, 504, 501), (484, 483, 502, 504), (498, 489, 491, 497), (483, 479, 495, 502), (500, 488, 489, 498), (505, 487, 488, 500), (481, 482, 501, 499), (503, 490, 487, 505), (485, 493, 497, 491), (490, 503, 494, 486), (497, 493, 492, 496), (501, 504, 505, 500), (504, 502, 503, 505), (494, 503, 502, 495), (499, 501, 500, 498), (496, 499, 498, 497), (478, 480, 496, 492), (479, 483, 511, 507), (484, 482, 510, 512), (480, 478, 506, 508), (482, 481, 509, 510), (481, 480, 508, 509), (483, 484, 512, 511), (490, 486, 507, 511), (490, 511, 512, 487), (487, 512, 510, 488), (488, 510, 509, 489), (489, 509, 508, 491), (485, 491, 508, 506), (493, 485, 506, 478, 492), (495, 479, 507, 486, 494), (515, 516, 534, 531), (517, 519, 539, 536), (519, 518, 537, 539), (533, 524, 526, 532), (518, 514, 530, 537), (535, 523, 524, 533), (540, 522, 523, 535), (516, 517, 536, 534), (538, 525, 522, 540), (520, 528, 532, 526), (525, 538, 529, 521), (532, 528, 527, 531), (536, 539, 540, 535), (539, 537, 538, 540), (529, 538, 537, 530), (534, 536, 535, 533), (531, 534, 533, 532), (513, 515, 531, 527), (514, 518, 546, 542), (519, 517, 545, 547), (515, 513, 541, 543), (517, 516, 544, 545), (516, 515, 543, 544), (518, 519, 547, 546), (525, 521, 542, 546), (525, 546, 547, 522), (522, 547, 545, 523), (523, 545, 544, 524), (524, 544, 543, 526), (520, 526, 543, 541), (528, 520, 541, 513, 527), (530, 514, 542, 521, 529), (549, 550, 565, 562), (551, 553, 570, 567), (553, 552, 568, 570), (564, 557, 559, 563), (552, 548, 561, 568), (566, 556, 557, 564), (571, 555, 556, 566), (550, 551, 567, 565), (569, 558, 555, 571), (521, 529, 563, 559), (558, 569, 560, 554), (563, 529, 530, 562), (567, 570, 571, 566), (570, 568, 569, 571), (560, 569, 568, 561), (565, 567, 566, 564), (562, 565, 564, 563), (514, 549, 562, 530), (548, 552, 576, 572), (553, 551, 575, 577), (549, 514, 542, 573), (551, 550, 574, 575), (550, 549, 573, 574), (552, 553, 577, 576), (558, 554, 572, 576), (558, 576, 577, 555), (555, 577, 575, 556), (556, 575, 574, 557), (557, 574, 573, 559), (521, 559, 573, 542), (561, 548, 572, 554, 560), (578, 604, 603, 605, 606, 607, 612, 610, 599, 598, 600, 601, 602, 615, 611, 594, 593, 595, 596, 597, 589, 588, 590, 591, 592, 613, 609, 584, 583, 585, 586, 587, 608, 614, 582, 581, 580, 579)])
me_cylinder_014.polygons.foreach_set('use_smooth', [True] * 523)
me_cylinder_014.polygons.foreach_set('material_index', [2, 2, 2, 2, 2, 2, 2, 2, 2, 2, 2, 2, 2, 2, 2, 2, 2, 2, 2, 2, 2, 2, 2, 2, 2, 2, 2, 2, 2, 2, 2, 2, 2, 2, 2, 2, 2, 2, 2, 2, 2, 2, 2, 2, 2, 2, 2, 2, 2, 2, 2, 2, 2, 2, 2, 2, 2, 2, 2, 2, 2, 2, 2, 2, 2, 2, 2, 2, 2, 2, 2, 2, 2, 2, 2, 2, 2, 2, 2, 2, 2, 2, 2, 2, 2, 2, 2, 2, 2, 2, 2, 2, 2, 2, 2, 2, 2, 2, 2, 2, 2, 2, 2, 2, 2, 2, 2, 2, 2, 2, 2, 2, 2, 2, 2, 2, 0, 0, 0, 0, 0, 0, 0, 0, 0, 0, 0, 0, 0, 0, 0, 0, 0, 0, 0, 0, 0, 0, 0, 0, 0, 0, 0, 0, 0, 0, 0, 0, 0, 0, 0, 0, 0, 0, 0, 0, 0, 0, 0, 0, 0, 0, 0, 0, 0, 0, 0, 0, 0, 0, 0, 0, 0, 0, 0, 0, 0, 0, 0, 0, 0, 0, 0, 0, 0, 0, 0, 0, 0, 0, 0, 0, 0, 0, 0, 0, 0, 0, 0, 0, 0, 0, 0, 0, 0, 0, 0, 0, 0, 0, 0, 0, 0, 0, 0, 0, 0, 0, 0, 0, 0, 0, 0, 0, 0, 0, 0, 0, 0, 0, 0, 0, 0, 0, 0, 0, 0, 0, 0, 0, 0, 0, 0, 0, 0, 0, 0, 0, 0, 0, 0, 0, 0, 0, 0, 0, 0, 0, 0, 0, 0, 0, 0, 0, 0, 0, 0, 0, 0, 0, 0, 0, 0, 0, 0, 0, 0, 0, 0, 0, 0, 0, 0, 0, 0, 0, 0, 0, 0, 0, 0, 0, 0, 0, 0, 0, 0, 0, 0, 0, 0, 0, 0, 0, 0, 0, 0, 0, 0, 0, 0, 0, 0, 0, 0, 0, 0, 0, 0, 0, 0, 0, 0, 0, 0, 0, 0, 0, 0, 0, 0, 0, 2, 2, 2, 2, 2, 2, 2, 2, 2, 2, 2, 2, 2, 2, 2, 2, 2, 2, 2, 2, 2, 2, 2, 2, 2, 2, 2, 2, 2, 2, 2, 2, 2, 2, 2, 2, 2, 2, 2, 2, 2, 2, 2, 2, 2, 2, 2, 2, 2, 2, 2, 2, 2, 2, 2, 2, 2, 2, 2, 2, 2, 2, 2, 2, 2, 2, 2, 2, 2, 2, 2, 2, 2, 2, 2, 2, 2, 2, 2, 2, 2, 2, 2, 2, 2, 2, 2, 2, 2, 2, 2, 2, 2, 2, 2, 2, 2, 2, 2, 2, 2, 2, 2, 2, 2, 2, 2, 2, 2, 2, 2, 2, 2, 2, 2, 2, 2, 2, 2, 2, 2, 2, 2, 2, 2, 2, 2, 2, 2, 2, 2, 2, 2, 2, 2, 2, 2, 2, 2, 2, 2, 2, 2, 2, 2, 2, 2, 2, 2, 2, 2, 2, 2, 2, 2, 2, 2, 2, 2, 2, 2, 2, 2, 2, 2, 2, 2, 2, 2, 2, 2, 2, 2, 2, 2, 2, 2, 2, 2, 2, 2, 2, 2, 2, 2, 2, 2, 2, 2, 2, 0])
_uv = me_cylinder_014.uv_layers.new(name='UVMap')
_uv.uv.foreach_set('vector', [1.0, 0.5, 1.0, 0.5, 0.9867, 0.5, 0.9867, 0.5, 0.8333, 0.5, 0.8333, 0.5, 0.8467, 0.5, 0.8467, 0.5, 0.023, 0.5, 0.023, 0.5, 0.01332, 0.5, 0.01332, 0.5, 0.6667, 0.5, 0.6667, 0.5, 0.68, 0.5, 0.68, 0.5, 0.1533, 0.5, 0.1533, 0.5, 0.1667, 0.5, 0.1667, 0.5, 0.4867, 0.5, 0.4867, 0.5, 0.477, 0.5, 0.477, 0.5, 0.3467, 0.5, 0.3467, 0.5, 0.3563, 0.5, 0.3563, 0.5, 0.32, 0.5, 0.32, 0.5, 0.3103, 0.5, 0.3103, 0.5, 0.32, 0.5, 0.32, 0.5, 0.3333, 0.5, 0.3333, 0.5, 0.5, 0.5, 0.5, 0.5, 0.5133, 0.5, 0.5133, 0.5, 0.1897, 0.5, 0.1897, 0.5, 0.18, 0.5, 0.18, 0.5, 0.3467, 0.5, 0.3467, 0.5, 0.3563, 0.5, 0.3563, 0.5, 0.3333, 0.5, 0.3333, 0.5, 0.3467, 0.5, 0.3467, 0.5, 0.18, 0.5, 0.18, 0.5, 0.1897, 0.5, 0.1897, 0.5, 0.1533, 0.5, 0.1533, 0.5, 0.1667, 0.5, 0.1667, 0.5, 0.68, 0.5, 0.6897, 0.5, 0.6897, 0.5, 0.68, 0.5, 0.6533, 0.5, 0.6533, 0.5, 0.6667, 0.5, 0.6667, 0.5, 0.8467, 0.5, 0.8467, 0.5, 0.8563, 0.5, 0.8563, 0.5, 0.1437, 0.5, 0.1533, 0.5, 0.1533, 0.5, 0.1437, 0.5, 0.477, 0.5, 0.4867, 0.5, 0.4867, 0.5, 0.477, 0.5, 0.8103, 0.5, 0.82, 0.5, 0.82, 0.5, 0.8103, 0.5, 0.8103, 0.5, 0.8103, 0.5, 0.6897, 0.5, 0.6897, 0.5, 0.1533, 0.5, 0.1667, 0.5, 0.1667, 0.5, 0.1533, 0.5, 0.4867, 0.5, 0.5, 0.5, 0.5, 0.5, 0.4867, 0.5, 0.82, 0.5, 0.8333, 0.5, 0.8333, 0.5, 0.82, 0.5, 0.1667, 0.5, 0.18, 0.5, 0.18, 0.5, 0.1667, 0.5, 0.5, 0.5, 0.5133, 0.5, 0.5133, 0.5, 0.5, 0.5, 0.8333, 0.5, 0.8467, 0.5, 0.8467, 0.5, 0.8333, 0.5, 0.8103, 0.5, 0.8103, 0.5, 0.82, 0.5, 0.82, 0.5, 0.18, 0.5, 0.1897, 0.5, 0.1897, 0.5, 0.18, 0.5, 0.5133, 0.5, 0.523, 0.5, 0.523, 0.5, 0.5133, 0.5, 0.8467, 0.5, 0.8563, 0.5, 0.8563, 0.5, 0.8467, 0.5, 0.977, 0.5, 0.977, 0.5, 0.8563, 0.5, 0.8563, 0.5, 0.01332, 0.5, 0.023, 0.5, 0.023, 0.5, 0.01332, 0.5, 0.8563, 0.5, 0.977, 0.5, 0.977, 0.5, 0.8563, 0.5, 0.6897, 0.5, 0.8103, 0.5, 0.8103, 0.5, 0.6897, 0.5, 0.3103, 0.5, 0.32, 0.5, 0.32, 0.5, 0.3103, 0.5, 0.6437, 0.5, 0.6533, 0.5, 0.6533, 0.5, 0.6437, 0.5, 0.3563, 0.5, 0.477, 0.5, 0.477, 0.5, 0.3563, 0.5, 0.977, 0.5, 0.977, 0.5, 0.9867, 0.5, 0.9867, 0.5, -8.941e-08, 0.5, 0.01332, 0.5, 0.01332, 0.5, -8.941e-08, 0.5, 0.1897, 0.5, 0.3103, 0.5, 0.3103, 0.5, 0.1897, 0.5, 0.32, 0.5, 0.3333, 0.5, 0.3333, 0.5, 0.32, 0.5, 0.6533, 0.5, 0.6667, 0.5, 0.6667, 0.5, 0.6533, 0.5, 0.8103, 0.5, 0.8103, 0.5, 0.82, 0.5, 0.82, 0.5, 0.6897, 0.5, 0.6897, 0.5, 0.8103, 0.5, 0.8103, 0.5, 0.9867, 0.5, 1.0, 0.5, 1.0, 0.5, 0.9867, 0.5, 0.3333, 0.5, 0.3467, 0.5, 0.3467, 0.5, 0.3333, 0.5, 0.6667, 0.5, 0.68, 0.5, 0.68, 0.5, 0.6667, 0.5, 0.8467, 0.5, 0.8467, 0.5, 0.8563, 0.5, 0.8563, 0.5, 0.68, 0.5, 0.68, 0.5, 0.6897, 0.5, 0.6897, 0.5, 0.977, 0.5, 0.9867, 0.5, 0.9867, 0.5, 0.977, 0.5, 0.3467, 0.5, 0.3563, 0.5, 0.3563, 0.5, 0.3467, 0.5, 0.6437, 0.5, 0.6437, 0.5, 0.6533, 0.5, 0.6533, 0.5, 0.8563, 0.5, 0.8563, 0.5, 0.977, 0.5, 0.977, 0.5, 0.82, 0.5, 0.82, 0.5, 0.8333, 0.5, 0.8333, 0.5, 0.68, 0.5, 0.68, 0.5, 0.6897, 0.5, 0.6897, 0.5, 0.01332, 0.5, 0.01332, 0.5, 0.023, 0.5, 0.023, 0.5, 0.8333, 0.5, 0.8333, 0.5, 0.8467, 0.5, 0.8467, 0.5, 0.9867, 0.5, 0.9867, 0.5, 1.0, 0.5, 1.0, 0.5, -8.941e-08, 0.5, -8.941e-08, 0.5, 0.01332, 0.5, 0.01332, 0.5, 0.8467, 0.5, 0.8467, 0.5, 0.8333, 0.5, 0.8333, 0.5, 0.023, 0.5, 0.023, 0.5, 0.023, 0.5, 0.023, 0.5, 0.9867, 0.5, 0.9867, 0.5, 1.0, 0.5, 1.0, 0.5, -8.941e-08, 0.5, -8.941e-08, 0.5, 0.01332, 0.5, 0.01332, 0.5, 0.01332, 0.5, 0.01332, 0.5, 0.023, 0.5, 0.023, 0.5, 0.6897, 0.5, 0.6897, 0.5, 0.68, 0.5, 0.68, 0.5, 0.9867, 0.5, 0.9867, 0.5, 0.977, 0.5, 0.977, 0.5, 0.01332, 0.5, 0.01332, 0.5, -8.941e-08, 0.5, -8.941e-08, 0.5, 0.6437, 0.5, 0.6437, 0.5, 0.6437, 0.5, 0.6437, 0.5, 0.6897, 0.5, 0.6897, 0.5, 0.8103, 0.5, 0.8103, 0.5, 0.6667, 0.5, 0.6667, 0.5, 0.6533, 0.5, 0.6533, 0.5, 0.6533, 0.5, 0.6533, 0.5, 0.6437, 0.5, 0.6437, 0.5, 0.6533, 0.5, 0.6533, 0.5, 0.6667, 0.5, 0.6667, 0.5, 0.6667, 0.5, 0.6667, 0.5, 0.68, 0.5, 0.68, 0.5, 0.68, 0.5, 0.68, 0.5, 0.6667, 0.5, 0.6667, 0.5, 0.8563, 0.5, 0.8563, 0.5, 0.977, 0.5, 0.977, 0.5, 0.82, 0.5, 0.82, 0.5, 0.8333, 0.5, 0.8333, 0.5, 0.977, 0.5, 0.977, 0.5, 0.9867, 0.5, 0.9867, 0.5, 0.82, 0.5, 0.82, 0.5, 0.8103, 0.5, 0.8103, 0.5, 0.8333, 0.5, 0.8333, 0.5, 0.82, 0.5, 0.82, 0.5, 0.8563, 0.5, 0.8563, 0.5, 0.8467, 0.5, 0.8467, 0.5, 0.6437, 0.5, 0.6437, 0.5, 0.6533, 0.5, 0.6533, 0.5, 0.3563, 0.5, 0.3563, 0.5, 0.3467, 0.5, 0.3467, 0.5, 0.1437, 0.5, 0.1437, 0.5, 0.1533, 0.5, 0.1533, 0.5, 0.1533, 0.5, 0.1533, 0.5, 0.1437, 0.5, 0.1437, 0.5, 0.1437, 0.5, 0.1437, 0.5, 0.1437, 0.5, 0.1437, 0.5, 0.3333, 0.5, 0.3333, 0.5, 0.32, 0.5, 0.32, 0.5, 0.3467, 0.5, 0.3467, 0.5, 0.3333, 0.5, 0.3333, 0.5, 0.3103, 0.5, 0.3103, 0.5, 0.32, 0.5, 0.32, 0.5, 0.5133, 0.5, 0.5133, 0.5, 0.523, 0.5, 0.523, 0.5, 0.523, 0.5, 0.523, 0.5, 0.523, 0.5, 0.523, 0.5, 0.523, 0.5, 0.523, 0.5, 0.5133, 0.5, 0.5133, 0.5, 0.5133, 0.5, 0.5133, 0.5, 0.5, 0.5, 0.5, 0.5, 0.3333, 0.5, 0.3333, 0.5, 0.3467, 0.5, 0.3467, 0.5, 0.4867, 0.5, 0.4867, 0.5, 0.5, 0.5, 0.5, 0.5, 0.3563, 0.5, 0.3563, 0.5, 0.477, 0.5, 0.477, 0.5, 0.1897, 0.5, 0.1897, 0.5, 0.3103, 0.5, 0.3103, 0.5, 0.18, 0.5, 0.18, 0.5, 0.1667, 0.5, 0.1667, 0.5, 0.18, 0.5, 0.18, 0.5, 0.1897, 0.5, 0.1897, 0.5, 0.477, 0.5, 0.477, 0.5, 0.4867, 0.5, 0.4867, 0.5, 0.1897, 0.5, 0.1897, 0.5, 0.3103, 0.5, 0.3103, 0.5, 0.3103, 0.5, 0.3103, 0.5, 0.32, 0.5, 0.32, 0.5, 0.1667, 0.5, 0.1667, 0.5, 0.18, 0.5, 0.18, 0.5, 0.32, 0.5, 0.32, 0.5, 0.3333, 0.5, 0.3333, 0.5, 0.3563, 0.5, 0.3563, 0.5, 0.477, 0.5, 0.477, 0.5, 0.1667, 0.5, 0.1667, 0.5, 0.1533, 0.5, 0.1533, 0.5, 0.5, 0.5, 0.5, 0.5, 0.5133, 0.5, 0.5133, 0.5, 0.1667, 0.5, 0.1667, 0.5, 0.18, 0.5, 0.18, 0.5, 0.5133, 0.5, 0.5133, 0.5, 0.523, 0.5, 0.523, 0.5, 0.477, 0.5, 0.477, 0.5, 0.4867, 0.5, 0.4867, 0.5, 0.1437, 0.5, 0.1437, 0.5, 0.1533, 0.5, 0.1533, 0.5, 0.4867, 0.5, 0.4867, 0.5, 0.5, 0.5, 0.5, 0.5, 0.5, 0.5, 0.5, 0.5, 0.4867, 0.5, 0.4867, 0.5, 0.477, 0.5, 0.477, 0.5, 0.3563, 0.5, 0.3563, 0.5, 0.3103, 0.5, 0.3103, 0.5, 0.1897, 0.5, 0.1897, 0.5, 0.1044, 0.75, 0.06226, 0.75, 0.06226, 0.75, 0.1044, 0.75, 0.6044, 0.75, 0.5623, 0.75, 0.5623, 0.75, 0.6044, 0.75, 0.3966, 0.5, 0.3966, 1.0, 0.3563, 1.0, 0.3563, 0.5, 0.2299, 0.5, 0.2299, 1.0, 0.1897, 1.0, 0.1897, 0.5, 0.7299, 0.5, 0.7299, 1.0, 0.6897, 1.0, 0.6897, 0.5, 0.8966, 0.5, 0.8966, 1.0, 0.8563, 1.0, 0.8563, 0.5, 0.023, 0.6322, 0.023, 0.5, 0.023, 0.5, 0.023, 0.6322, 0.01332, 0.5, 0.01332, 1.0, -8.941e-08, 1.0, -8.941e-08, 0.5, 1.0, 0.5, 1.0, 1.0, 0.9867, 1.0, 0.9867, 0.5, 0.9867, 0.5, 0.9867, 1.0, 0.977, 1.0, 0.977, 0.5, 0.8103, 1.0, 0.8103, 0.5, 0.82, 0.5, 0.82, 1.0, 0.82, 1.0, 0.82, 0.5, 0.8333, 0.5, 0.8333, 1.0, 0.8333, 1.0, 0.8333, 0.5, 0.8467, 0.5, 0.8467, 1.0, 0.8467, 1.0, 0.8467, 0.5, 0.8563, 0.5, 0.8563, 1.0, 0.6044, 0.75, 0.6437, 0.8678, 0.6437, 1.0, 0.523, 1.0, 0.523, 0.8678, 0.5623, 0.75, 0.6533, 1.0, 0.6533, 0.5, 0.6667, 0.5, 0.6667, 1.0, 0.6667, 1.0, 0.6667, 0.5, 0.68, 0.5, 0.68, 1.0, 0.68, 1.0, 0.68, 0.5, 0.6897, 0.5, 0.6897, 1.0, 0.477, 1.0, 0.477, 0.5, 0.4867, 0.5, 0.4867, 1.0, 0.4867, 1.0, 0.4867, 0.5, 0.5, 0.5, 0.5, 1.0, 0.5, 1.0, 0.5, 0.5, 0.5133, 0.5, 0.5133, 1.0, 0.523, 0.6322, 0.523, 0.5, 0.523, 0.5, 0.523, 0.6322, 0.3103, 1.0, 0.3103, 0.5, 0.32, 0.5, 0.32, 1.0, 0.32, 1.0, 0.32, 0.5, 0.3333, 0.5, 0.3333, 1.0, 0.3333, 1.0, 0.3333, 0.5, 0.3467, 0.5, 0.3467, 1.0, 0.3467, 1.0, 0.3467, 0.5, 0.3563, 0.5, 0.3563, 1.0, 0.6437, 0.5, 0.6437, 0.6322, 0.6437, 0.6322, 0.6437, 0.5, 0.1533, 1.0, 0.1533, 0.5, 0.1667, 0.5, 0.1667, 1.0, 0.1667, 1.0, 0.1667, 0.5, 0.18, 0.5, 0.18, 1.0, 0.18, 1.0, 0.18, 0.5, 0.1897, 0.5, 0.1897, 1.0, 0.3103, 0.5, 0.3103, 1.0, 0.2701, 1.0, 0.2701, 0.5, 0.8103, 0.5, 0.8103, 1.0, 0.7701, 1.0, 0.7701, 0.5, 0.5422, 0.279, 0.5422, 0.221, 0.5422, 0.221, 0.5422, 0.279, 0.9578, 0.221, 0.9578, 0.279, 0.9578, 0.279, 0.9578, 0.221, 0.2701, 0.5, 0.2701, 1.0, 0.2701, 1.0, 0.2701, 0.5, 0.5422, 0.279, 0.5422, 0.221, 0.5422, 0.221, 0.5422, 0.279, 0.2299, 1.0, 0.2299, 0.5, 0.2299, 0.5, 0.2299, 1.0, 0.9578, 0.221, 0.9578, 0.279, 0.9578, 0.279, 0.9578, 0.221, 0.977, 0.5, 0.977, 1.0, 0.9368, 1.0, 0.9368, 0.5, 0.3966, 1.0, 0.3966, 0.5, 0.3966, 0.5, 0.3966, 1.0, 0.477, 0.5, 0.477, 1.0, 0.4368, 1.0, 0.4368, 0.5, 0.9368, 0.5, 0.9368, 1.0, 0.9368, 1.0, 0.9368, 0.5, 0.3517, 0.3959, 0.3517, 0.3959, 0.379, 0.4155, 0.8966, 1.0, 0.1483, 0.1041, 0.1483, 0.1041, 0.121, 0.08448, 0.3966, 1.0, 0.621, 0.08448, 0.6712, 0.05552, 0.6712, 0.05552, 0.621, 0.08448, 0.8966, 1.0, 0.8966, 0.5, 0.8966, 0.5, 0.8966, 1.0, 0.9368, 1.0, 0.9368, 1.0, 0.3254, 0.4111, 0.3254, 0.4111, 0.879, 0.4155, 0.8288, 0.4445, 0.8288, 0.4445, 0.879, 0.4155, 0.4368, 0.5, 0.4368, 1.0, 0.4368, 1.0, 0.4368, 0.5, 0.5133, 1.0, 0.5133, 0.5, 0.523, 0.5, 0.523, 0.6322, 0.523, 0.8678, 0.523, 1.0, 0.6437, 1.0, 0.6437, 0.8678, 0.6437, 0.6322, 0.6437, 0.5, 0.6533, 0.5, 0.6533, 1.0, 0.1437, 0.5, 0.1437, 0.6322, 0.1437, 0.6322, 0.1437, 0.5, 0.1044, 0.75, 0.1437, 0.8678, 0.1437, 1.0, 0.023, 1.0, 0.023, 0.8678, 0.06226, 0.75, 0.1437, 1.0, 0.1437, 0.8678, 0.1437, 0.6322, 0.1437, 0.5, 0.1533, 0.5, 0.1533, 1.0, 0.023, 0.6322, 0.023, 0.6627, 0.023, 0.8678, 0.023, 0.6627, 0.023, 0.6911, 0.023, 0.8678, 0.023, 0.6911, 0.023, 0.7155, 0.023, 0.8678, 0.023, 0.7155, 0.023, 0.7342, 0.023, 0.8678, 0.023, 0.7342, 0.023, 0.746, 0.023, 0.8678, 0.023, 0.746, 0.023, 0.75, 0.023, 0.8678, 0.1044, 0.75, 0.1146, 0.75, 0.1437, 0.8678, 0.1146, 0.75, 0.124, 0.75, 0.1437, 0.8678, 0.124, 0.75, 0.1322, 0.75, 0.1437, 0.8678, 0.1322, 0.75, 0.1384, 0.75, 0.1437, 0.8678, 0.1384, 0.75, 0.1423, 0.75, 0.1437, 0.8678, 0.1423, 0.75, 0.1437, 0.75, 0.1437, 0.8678, 0.6044, 0.75, 0.6146, 0.75, 0.6437, 0.8678, 0.6146, 0.75, 0.624, 0.75, 0.6437, 0.8678, 0.624, 0.75, 0.6322, 0.75, 0.6437, 0.8678, 0.6322, 0.75, 0.6384, 0.75, 0.6437, 0.8678, 0.6384, 0.75, 0.6423, 0.75, 0.6437, 0.8678, 0.6423, 0.75, 0.6437, 0.75, 0.6437, 0.8678, 0.523, 0.6322, 0.523, 0.6627, 0.523, 0.8678, 0.523, 0.6627, 0.523, 0.6911, 0.523, 0.8678, 0.523, 0.6911, 0.523, 0.7155, 0.523, 0.8678, 0.523, 0.7155, 0.523, 0.7342, 0.523, 0.8678, 0.523, 0.7342, 0.523, 0.746, 0.523, 0.8678, 0.523, 0.746, 0.523, 0.75, 0.523, 0.8678, 0.5623, 0.75, 0.5623, 0.75, 0.5521, 0.75, 0.5521, 0.7487, 0.5521, 0.7487, 0.5521, 0.75, 0.5426, 0.75, 0.5426, 0.7447, 0.5426, 0.7447, 0.5426, 0.75, 0.523, 0.75, 0.5268, 0.7385, 0.5268, 0.7385, 0.523, 0.75, 0.523, 0.6911, 0.5248, 0.6911, 0.5248, 0.6911, 0.523, 0.6911, 0.523, 0.6627, 0.5234, 0.6627, 0.5234, 0.6627, 0.523, 0.6627, 0.523, 0.6322, 0.523, 0.6322, 0.6437, 0.6322, 0.6437, 0.6322, 0.6437, 0.6627, 0.6432, 0.6627, 0.6432, 0.6627, 0.6437, 0.6627, 0.6437, 0.6911, 0.6419, 0.6911, 0.6419, 0.6911, 0.6437, 0.6911, 0.6437, 0.75, 0.6398, 0.7385, 0.6398, 0.7385, 0.6437, 0.75, 0.624, 0.75, 0.624, 0.7447, 0.624, 0.7447, 0.624, 0.75, 0.6146, 0.75, 0.6146, 0.7487, 0.6146, 0.7487, 0.6146, 0.75, 0.6044, 0.75, 0.6044, 0.75, 0.023, 0.6322, 0.023, 0.6322, 0.02345, 0.6627, 0.023, 0.6627, 0.023, 0.6627, 0.02345, 0.6627, 0.02475, 0.6911, 0.023, 0.6911, 0.023, 0.6911, 0.02475, 0.6911, 0.02683, 0.7385, 0.023, 0.75, 0.023, 0.75, 0.02683, 0.7385, 0.04263, 0.7447, 0.04263, 0.75, 0.04263, 0.75, 0.04263, 0.7447, 0.0521, 0.7487, 0.0521, 0.75, 0.0521, 0.75, 0.0521, 0.7487, 0.06226, 0.75, 0.06226, 0.75, 0.1437, 0.6322, 0.1437, 0.6322, 0.1437, 0.6627, 0.1432, 0.6627, 0.1432, 0.6627, 0.1437, 0.6627, 0.1437, 0.6911, 0.1419, 0.6911, 0.1419, 0.6911, 0.1437, 0.6911, 0.1437, 0.75, 0.1398, 0.7385, 0.1398, 0.7385, 0.1437, 0.75, 0.124, 0.75, 0.124, 0.7447, 0.124, 0.7447, 0.124, 0.75, 0.1146, 0.75, 0.1146, 0.7487, 0.1146, 0.7487, 0.1146, 0.75, 0.1044, 0.75, 0.1044, 0.75, 0.023, 0.5, 0.023, 0.6322, 0.023, 0.8678, 0.023, 1.0, 0.01332, 1.0, 0.01332, 0.5, 0.2342, 0.4459, 0.2414, 0.4487, 0.2345, 0.4785, 0.2213, 0.4734, 0.2414, 0.4487, 0.2493, 0.4498, 0.25, 0.4803, 0.2345, 0.4785, 0.2493, 0.4498, 0.2572, 0.449, 0.2655, 0.4785, 0.25, 0.4803, 0.2572, 0.449, 0.264, 0.4465, 0.2787, 0.4734, 0.2655, 0.4785, 0.4264, 0.3429, 0.4275, 0.3357, 0.4578, 0.3369, 0.4557, 0.3508, 0.4233, 0.35, 0.4264, 0.3429, 0.4557, 0.3508, 0.4494, 0.3651, 0.4187, 0.3562, 0.4233, 0.35, 0.4494, 0.3651, 0.4401, 0.3777, 0.4131, 0.3608, 0.4187, 0.3562, 0.4401, 0.3777, 0.4292, 0.3866, 0.4178, 0.1432, 0.4118, 0.1384, 0.4292, 0.1134, 0.4401, 0.1223, 0.4227, 0.1496, 0.4178, 0.1432, 0.4401, 0.1223, 0.4494, 0.1349, 0.4259, 0.1568, 0.4227, 0.1496, 0.4494, 0.1349, 0.4557, 0.1492, 0.4271, 0.164, 0.4259, 0.1568, 0.4557, 0.1492, 0.4578, 0.1631, 0.2428, 0.051, 0.236, 0.05355, 0.2213, 0.02656, 0.2345, 0.02148, 0.2507, 0.05023, 0.2428, 0.051, 0.2345, 0.02148, 0.25, 0.0197, 0.2586, 0.05125, 0.2507, 0.05023, 0.25, 0.0197, 0.2655, 0.02148, 0.2658, 0.0541, 0.2586, 0.05125, 0.2655, 0.02148, 0.2787, 0.02656, 0.07363, 0.1571, 0.0725, 0.1643, 0.04215, 0.1631, 0.04434, 0.1492, 0.07672, 0.15, 0.07363, 0.1571, 0.04434, 0.1492, 0.05055, 0.1349, 0.0813, 0.1438, 0.07672, 0.15, 0.05055, 0.1349, 0.05986, 0.1223, 0.08692, 0.1392, 0.0813, 0.1438, 0.05986, 0.1223, 0.07084, 0.1134, 0.08218, 0.3568, 0.08824, 0.3616, 0.07084, 0.3866, 0.05986, 0.3777, 0.07732, 0.3504, 0.08218, 0.3568, 0.05986, 0.3777, 0.05055, 0.3651, 0.07407, 0.3432, 0.07732, 0.3504, 0.05055, 0.3651, 0.04434, 0.3508, 0.07287, 0.336, 0.07407, 0.3432, 0.04434, 0.3508, 0.04215, 0.3369, 0.3517, 0.3959, 0.4131, 0.3608, 0.4292, 0.3866, 0.379, 0.4155, 0.08824, 0.3616, 0.2342, 0.4459, 0.2213, 0.4734, 0.07084, 0.3866, 0.4275, 0.3357, 0.4272, 0.2668, 0.4578, 0.279, 0.4578, 0.3369, 0.0725, 0.1643, 0.07277, 0.2332, 0.04215, 0.221, 0.04215, 0.1631, 0.236, 0.05355, 0.1746, 0.08893, 0.1712, 0.05552, 0.2213, 0.02656, 0.4118, 0.1384, 0.2658, 0.0541, 0.2787, 0.02656, 0.4292, 0.1134, 0.07281, 0.2669, 0.07287, 0.336, 0.04215, 0.3369, 0.04215, 0.279, 0.4272, 0.2331, 0.4271, 0.164, 0.4578, 0.1631, 0.4578, 0.221, 0.264, 0.4465, 0.3254, 0.4111, 0.3288, 0.4445, 0.2787, 0.4734, 0.1483, 0.1041, 0.08692, 0.1392, 0.07084, 0.1134, 0.121, 0.08448, 0.4368, 1.0, 0.4368, 1.0, 0.1746, 0.08893, 0.1746, 0.08893, 0.4137, 0.2651, 0.4136, 0.2347, 0.4136, 0.2347, 0.4137, 0.2651, 0.4275, 0.3357, 0.4264, 0.3429, 0.4264, 0.3429, 0.4275, 0.3357, 0.07287, 0.336, 0.07281, 0.2669, 0.07281, 0.2669, 0.07287, 0.336, 0.4088, 0.3469, 0.4116, 0.3432, 0.4116, 0.3432, 0.4088, 0.3469, 0.4136, 0.2347, 0.4136, 0.1654, 0.4136, 0.1654, 0.4136, 0.2347, 0.264, 0.4465, 0.2572, 0.449, 0.2572, 0.449, 0.264, 0.4465, 0.2658, 0.0541, 0.4118, 0.1384, 0.4118, 0.1384, 0.3388, 0.09625, 0.2658, 0.0541, 0.4116, 0.3432, 0.4134, 0.339, 0.4134, 0.339, 0.4116, 0.3432, 0.0863, 0.2349, 0.08636, 0.2653, 0.08636, 0.2653, 0.0863, 0.2349, 0.2572, 0.449, 0.2493, 0.4498, 0.2493, 0.4498, 0.2572, 0.449, 0.1746, 0.08893, 0.236, 0.05355, 0.236, 0.05355, 0.1746, 0.08893, 0.4134, 0.339, 0.4141, 0.3343, 0.4141, 0.3343, 0.4134, 0.339, 0.08636, 0.2653, 0.08642, 0.3346, 0.08642, 0.3346, 0.08636, 0.2653, 0.2493, 0.4498, 0.2414, 0.4487, 0.2414, 0.4487, 0.2493, 0.4498, 0.07277, 0.2332, 0.0725, 0.1643, 0.0725, 0.1643, 0.07277, 0.2332, 0.2539, 0.4357, 0.2584, 0.434, 0.2584, 0.434, 0.2539, 0.4357, 0.4041, 0.1494, 0.2601, 0.06625, 0.2601, 0.06625, 0.3321, 0.1078, 0.4041, 0.1494, 0.2414, 0.4487, 0.2342, 0.4459, 0.2342, 0.4459, 0.2414, 0.4487, 0.4272, 0.2668, 0.4275, 0.3357, 0.4275, 0.3357, 0.4272, 0.2668, 0.2492, 0.4362, 0.2539, 0.4357, 0.2539, 0.4357, 0.2492, 0.4362, 0.2416, 0.06598, 0.1799, 0.1015, 0.1799, 0.1015, 0.2416, 0.06598, 0.2342, 0.4459, 0.08824, 0.3616, 0.08824, 0.3616, 0.1612, 0.4038, 0.2342, 0.4459, 0.2445, 0.4356, 0.2492, 0.4362, 0.2492, 0.4362, 0.2445, 0.4356, 0.0859, 0.1657, 0.0863, 0.2349, 0.0863, 0.2349, 0.0859, 0.1657, 0.4131, 0.3608, 0.3517, 0.3959, 0.3517, 0.3959, 0.4131, 0.3608, 0.2399, 0.4337, 0.2445, 0.4356, 0.2445, 0.4356, 0.2399, 0.4337, 0.4141, 0.3343, 0.4137, 0.2651, 0.4137, 0.2651, 0.4141, 0.3343, 0.07407, 0.3432, 0.07287, 0.336, 0.07287, 0.336, 0.07407, 0.3432, 0.09592, 0.3506, 0.2399, 0.4337, 0.2399, 0.4337, 0.1679, 0.3922, 0.09592, 0.3506, 0.07732, 0.3504, 0.07407, 0.3432, 0.07407, 0.3432, 0.07732, 0.3504, 0.3434, 0.3851, 0.4051, 0.3499, 0.4051, 0.3499, 0.3434, 0.3851, 0.08218, 0.3568, 0.07732, 0.3504, 0.07732, 0.3504, 0.08218, 0.3568, 0.08642, 0.3346, 0.0872, 0.3394, 0.0872, 0.3394, 0.08642, 0.3346, 0.08824, 0.3616, 0.08218, 0.3568, 0.08218, 0.3568, 0.08824, 0.3616, 0.0872, 0.3394, 0.08913, 0.3437, 0.08913, 0.3437, 0.0872, 0.3394, 0.0813, 0.1438, 0.08692, 0.1392, 0.08692, 0.1392, 0.0813, 0.1438, 0.08913, 0.3437, 0.09204, 0.3475, 0.09204, 0.3475, 0.08913, 0.3437, 0.07672, 0.15, 0.0813, 0.1438, 0.0813, 0.1438, 0.07672, 0.15, 0.4051, 0.3499, 0.4088, 0.3469, 0.4088, 0.3469, 0.4051, 0.3499, 0.4264, 0.3429, 0.4233, 0.35, 0.4233, 0.35, 0.4264, 0.3429, 0.2584, 0.434, 0.3201, 0.3985, 0.3201, 0.3985, 0.2584, 0.434, 0.408, 0.1525, 0.4041, 0.1494, 0.4041, 0.1494, 0.408, 0.1525, 0.4271, 0.164, 0.4272, 0.2331, 0.4272, 0.2331, 0.4271, 0.164, 0.4233, 0.35, 0.4187, 0.3562, 0.4187, 0.3562, 0.4233, 0.35, 0.3201, 0.3985, 0.3434, 0.3851, 0.3434, 0.3851, 0.3201, 0.3985, 0.4109, 0.1563, 0.408, 0.1525, 0.408, 0.1525, 0.4109, 0.1563, 0.4187, 0.3562, 0.4131, 0.3608, 0.4131, 0.3608, 0.4187, 0.3562, 0.1566, 0.1149, 0.09492, 0.1501, 0.09492, 0.1501, 0.1566, 0.1149, 0.4128, 0.1606, 0.4109, 0.1563, 0.4109, 0.1563, 0.4128, 0.1606, 0.3254, 0.4111, 0.264, 0.4465, 0.264, 0.4465, 0.3254, 0.4111, 0.4118, 0.1384, 0.4178, 0.1432, 0.4178, 0.1432, 0.4118, 0.1384, 0.1799, 0.1015, 0.1566, 0.1149, 0.1566, 0.1149, 0.1799, 0.1015, 0.4136, 0.1654, 0.4128, 0.1606, 0.4128, 0.1606, 0.4136, 0.1654, 0.4178, 0.1432, 0.4227, 0.1496, 0.4227, 0.1496, 0.4178, 0.1432, 0.2461, 0.06427, 0.2416, 0.06598, 0.2416, 0.06598, 0.2461, 0.06427, 0.08692, 0.1392, 0.1483, 0.1041, 0.1483, 0.1041, 0.08692, 0.1392, 0.4227, 0.1496, 0.4259, 0.1568, 0.4259, 0.1568, 0.4227, 0.1496, 0.2508, 0.0638, 0.2461, 0.06427, 0.2461, 0.06427, 0.2508, 0.0638, 0.4259, 0.1568, 0.4271, 0.164, 0.4271, 0.164, 0.4259, 0.1568, 0.2555, 0.06442, 0.2508, 0.0638, 0.2508, 0.0638, 0.2555, 0.06442, 0.236, 0.05355, 0.2428, 0.051, 0.2428, 0.051, 0.236, 0.05355, 0.2601, 0.06625, 0.2555, 0.06442, 0.2555, 0.06442, 0.2601, 0.06625, 0.2428, 0.051, 0.2507, 0.05023, 0.2507, 0.05023, 0.2428, 0.051, 0.0866, 0.161, 0.0859, 0.1657, 0.0859, 0.1657, 0.0866, 0.161, 0.2507, 0.05023, 0.2586, 0.05125, 0.2586, 0.05125, 0.2507, 0.05023, 0.08843, 0.1568, 0.0866, 0.161, 0.0866, 0.161, 0.08843, 0.1568, 0.2586, 0.05125, 0.2658, 0.0541, 0.2658, 0.0541, 0.2586, 0.05125, 0.09119, 0.1531, 0.08843, 0.1568, 0.08843, 0.1568, 0.09119, 0.1531, 0.0725, 0.1643, 0.07363, 0.1571, 0.07363, 0.1571, 0.0725, 0.1643, 0.09492, 0.1501, 0.09119, 0.1531, 0.09119, 0.1531, 0.09492, 0.1501, 0.07363, 0.1571, 0.07672, 0.15, 0.07672, 0.15, 0.07363, 0.1571, 0.09204, 0.3475, 0.09592, 0.3506, 0.09592, 0.3506, 0.09204, 0.3475, 0.0, 0.0, 0.07281, 0.2669, 0.07281, 0.2669, 0.04215, 0.279, 0.2701, 1.0, 0.2701, 1.0, 0.07277, 0.2332, 0.07277, 0.2332, 0.4272, 0.2668, 0.4272, 0.2668, 0.0, 0.0, 0.4578, 0.279, 0.7701, 0.5, 0.4578, 0.279, 0.0, 0.0, 0.0, 0.0, 0.4272, 0.2331, 0.4578, 0.221, 0.0, 0.0, 0.4272, 0.2331, 0.7299, 0.5, 0.9578, 0.221, 0.0, 0.0, 0.4578, 0.221, 0.08692, 0.1392, 0.0813, 0.1438, 0.06738, 0.1298, 0.07648, 0.1225, 0.07672, 0.15, 0.07363, 0.1571, 0.05462, 0.152, 0.05974, 0.1402, 0.07363, 0.1571, 0.0725, 0.1643, 0.0528, 0.1635, 0.05462, 0.152, 0.3467, 0.7952, 0.3467, 0.5, 0.3563, 0.5, 0.3563, 0.7952, 0.0725, 0.1643, 0.07277, 0.2332, 0.0529, 0.2253, 0.0528, 0.1635, 0.3333, 0.7952, 0.3333, 0.5, 0.3467, 0.5, 0.3467, 0.7952, 0.32, 0.7952, 0.32, 0.5, 0.3333, 0.5, 0.3333, 0.7952, 0.0813, 0.1438, 0.07672, 0.15, 0.05974, 0.1402, 0.06738, 0.1298, 0.3103, 0.7952, 0.3103, 0.5, 0.32, 0.5, 0.32, 0.7952, 0.3966, 0.5, 0.3966, 0.7952, 0.3563, 0.7952, 0.3563, 0.5, 0.3103, 0.5, 0.3103, 0.7952, 0.2701, 0.7952, 0.2701, 0.5, 0.07084, 0.1134, 0.121, 0.08448, 0.1306, 0.09136, 0.07648, 0.1225, 0.05974, 0.1402, 0.05462, 0.152, 0.04434, 0.1492, 0.05055, 0.1349, 0.05462, 0.152, 0.0528, 0.1635, 0.04215, 0.1631, 0.04434, 0.1492, 0.04215, 0.221, 0.04215, 0.1631, 0.0528, 0.1635, 0.0529, 0.2253, 0.06738, 0.1298, 0.05974, 0.1402, 0.05055, 0.1349, 0.05986, 0.1223, 0.07648, 0.1225, 0.06738, 0.1298, 0.05986, 0.1223, 0.07084, 0.1134, 0.1483, 0.1041, 0.08692, 0.1392, 0.07648, 0.1225, 0.1306, 0.09136, 0.07277, 0.2332, 0.0725, 0.1643, 0.0725, 0.1643, 0.07277, 0.2332, 0.07363, 0.1571, 0.07672, 0.15, 0.07672, 0.15, 0.07363, 0.1571, 0.08692, 0.1392, 0.1483, 0.1041, 0.1483, 0.1041, 0.08692, 0.1392, 0.07672, 0.15, 0.0813, 0.1438, 0.0813, 0.1438, 0.07672, 0.15, 0.0813, 0.1438, 0.08692, 0.1392, 0.08692, 0.1392, 0.0813, 0.1438, 0.0725, 0.1643, 0.07363, 0.1571, 0.07363, 0.1571, 0.0725, 0.1643, 0.3103, 0.5, 0.2701, 0.5, 0.07277, 0.2332, 0.0725, 0.1643, 0.3103, 0.5, 0.0725, 0.1643, 0.07363, 0.1571, 0.32, 0.5, 0.32, 0.5, 0.07363, 0.1571, 0.07672, 0.15, 0.3333, 0.5, 0.3333, 0.5, 0.07672, 0.15, 0.0813, 0.1438, 0.3467, 0.5, 0.3467, 0.5, 0.0813, 0.1438, 0.08692, 0.1392, 0.3563, 0.5, 0.3966, 0.5, 0.3563, 0.5, 0.08692, 0.1392, 0.1483, 0.1041, 0.3966, 0.7952, 0.3966, 0.5, 0.1483, 0.1041, 0.1483, 0.1041, 0.1306, 0.09136, 0.0529, 0.2253, 0.07277, 0.2332, 0.07277, 0.2332, 0.2701, 0.5, 0.2701, 0.7952, 0.08692, 0.1392, 0.0813, 0.1438, 0.06738, 0.1298, 0.07648, 0.1225, 0.07672, 0.15, 0.07363, 0.1571, 0.05462, 0.152, 0.05974, 0.1402, 0.07363, 0.1571, 0.0725, 0.1643, 0.0528, 0.1635, 0.05462, 0.152, 0.3467, 0.7952, 0.3467, 0.5, 0.3563, 0.5, 0.3563, 0.7952, 0.0725, 0.1643, 0.07277, 0.2332, 0.0529, 0.2253, 0.0528, 0.1635, 0.3333, 0.7952, 0.3333, 0.5, 0.3467, 0.5, 0.3467, 0.7952, 0.32, 0.7952, 0.32, 0.5, 0.3333, 0.5, 0.3333, 0.7952, 0.0813, 0.1438, 0.07672, 0.15, 0.05974, 0.1402, 0.06738, 0.1298, 0.3103, 0.7952, 0.3103, 0.5, 0.32, 0.5, 0.32, 0.7952, 0.3966, 0.5, 0.3966, 0.7952, 0.3563, 0.7952, 0.3563, 0.5, 0.3103, 0.5, 0.3103, 0.7952, 0.2701, 0.7952, 0.2701, 0.5, 0.07084, 0.1134, 0.121, 0.08448, 0.1306, 0.09136, 0.07648, 0.1225, 0.05974, 0.1402, 0.05462, 0.152, 0.04434, 0.1492, 0.05055, 0.1349, 0.05462, 0.152, 0.0528, 0.1635, 0.04215, 0.1631, 0.04434, 0.1492, 0.04215, 0.221, 0.04215, 0.1631, 0.0528, 0.1635, 0.0529, 0.2253, 0.06738, 0.1298, 0.05974, 0.1402, 0.05055, 0.1349, 0.05986, 0.1223, 0.07648, 0.1225, 0.06738, 0.1298, 0.05986, 0.1223, 0.07084, 0.1134, 0.1483, 0.1041, 0.08692, 0.1392, 0.07648, 0.1225, 0.1306, 0.09136, 0.07277, 0.2332, 0.0725, 0.1643, 0.0725, 0.1643, 0.07277, 0.2332, 0.07363, 0.1571, 0.07672, 0.15, 0.07672, 0.15, 0.07363, 0.1571, 0.08692, 0.1392, 0.1483, 0.1041, 0.1483, 0.1041, 0.08692, 0.1392, 0.07672, 0.15, 0.0813, 0.1438, 0.0813, 0.1438, 0.07672, 0.15, 0.0813, 0.1438, 0.08692, 0.1392, 0.08692, 0.1392, 0.0813, 0.1438, 0.0725, 0.1643, 0.07363, 0.1571, 0.07363, 0.1571, 0.0725, 0.1643, 0.3103, 0.5, 0.2701, 0.5, 0.07277, 0.2332, 0.0725, 0.1643, 0.3103, 0.5, 0.0725, 0.1643, 0.07363, 0.1571, 0.32, 0.5, 0.32, 0.5, 0.07363, 0.1571, 0.07672, 0.15, 0.3333, 0.5, 0.3333, 0.5, 0.07672, 0.15, 0.0813, 0.1438, 0.3467, 0.5, 0.3467, 0.5, 0.0813, 0.1438, 0.08692, 0.1392, 0.3563, 0.5, 0.3966, 0.5, 0.3563, 0.5, 0.08692, 0.1392, 0.1483, 0.1041, 0.3966, 0.7952, 0.3966, 0.5, 0.1483, 0.1041, 0.1483, 0.1041, 0.1306, 0.09136, 0.0529, 0.2253, 0.07277, 0.2332, 0.07277, 0.2332, 0.2701, 0.5, 0.2701, 0.7952, 0.08692, 0.1392, 0.0813, 0.1438, 0.06738, 0.1298, 0.07648, 0.1225, 0.07672, 0.15, 0.07363, 0.1571, 0.05462, 0.152, 0.05974, 0.1402, 0.07363, 0.1571, 0.0725, 0.1643, 0.0528, 0.1635, 0.05462, 0.152, 0.3467, 0.7952, 0.3467, 0.5, 0.3563, 0.5, 0.3563, 0.7952, 0.0725, 0.1643, 0.07277, 0.2332, 0.0529, 0.2253, 0.0528, 0.1635, 0.3333, 0.7952, 0.3333, 0.5, 0.3467, 0.5, 0.3467, 0.7952, 0.32, 0.7952, 0.32, 0.5, 0.3333, 0.5, 0.3333, 0.7952, 0.0813, 0.1438, 0.07672, 0.15, 0.05974, 0.1402, 0.06738, 0.1298, 0.3103, 0.7952, 0.3103, 0.5, 0.32, 0.5, 0.32, 0.7952, 0.3966, 0.5, 0.3966, 0.7952, 0.3563, 0.7952, 0.3563, 0.5, 0.3103, 0.5, 0.3103, 0.7952, 0.2701, 0.7952, 0.2701, 0.5, 0.07084, 0.1134, 0.121, 0.08448, 0.1306, 0.09136, 0.07648, 0.1225, 0.05974, 0.1402, 0.05462, 0.152, 0.04434, 0.1492, 0.05055, 0.1349, 0.05462, 0.152, 0.0528, 0.1635, 0.04215, 0.1631, 0.04434, 0.1492, 0.04215, 0.221, 0.04215, 0.1631, 0.0528, 0.1635, 0.0529, 0.2253, 0.06738, 0.1298, 0.05974, 0.1402, 0.05055, 0.1349, 0.05986, 0.1223, 0.07648, 0.1225, 0.06738, 0.1298, 0.05986, 0.1223, 0.07084, 0.1134, 0.1483, 0.1041, 0.08692, 0.1392, 0.07648, 0.1225, 0.1306, 0.09136, 0.07277, 0.2332, 0.0725, 0.1643, 0.0725, 0.1643, 0.07277, 0.2332, 0.07363, 0.1571, 0.07672, 0.15, 0.07672, 0.15, 0.07363, 0.1571, 0.08692, 0.1392, 0.1483, 0.1041, 0.1483, 0.1041, 0.08692, 0.1392, 0.07672, 0.15, 0.0813, 0.1438, 0.0813, 0.1438, 0.07672, 0.15, 0.0813, 0.1438, 0.08692, 0.1392, 0.08692, 0.1392, 0.0813, 0.1438, 0.0725, 0.1643, 0.07363, 0.1571, 0.07363, 0.1571, 0.0725, 0.1643, 0.3103, 0.5, 0.2701, 0.5, 0.07277, 0.2332, 0.0725, 0.1643, 0.3103, 0.5, 0.0725, 0.1643, 0.07363, 0.1571, 0.32, 0.5, 0.32, 0.5, 0.07363, 0.1571, 0.07672, 0.15, 0.3333, 0.5, 0.3333, 0.5, 0.07672, 0.15, 0.0813, 0.1438, 0.3467, 0.5, 0.3467, 0.5, 0.0813, 0.1438, 0.08692, 0.1392, 0.3563, 0.5, 0.3966, 0.5, 0.3563, 0.5, 0.08692, 0.1392, 0.1483, 0.1041, 0.0529, 0.2253, 0.07277, 0.2332, 0.07277, 0.2332, 0.2701, 0.5, 0.2701, 0.7952, 0.08692, 0.1392, 0.0813, 0.1438, 0.06738, 0.1298, 0.07648, 0.1225, 0.07672, 0.15, 0.07363, 0.1571, 0.05462, 0.152, 0.05974, 0.1402, 0.07363, 0.1571, 0.0725, 0.1643, 0.0528, 0.1635, 0.05462, 0.152, 0.3467, 0.7952, 0.3467, 0.5, 0.3563, 0.5, 0.3563, 0.7952, 0.0725, 0.1643, 0.07277, 0.2332, 0.0529, 0.2253, 0.0528, 0.1635, 0.3333, 0.7952, 0.3333, 0.5, 0.3467, 0.5, 0.3467, 0.7952, 0.32, 0.7952, 0.32, 0.5, 0.3333, 0.5, 0.3333, 0.7952, 0.0813, 0.1438, 0.07672, 0.15, 0.05974, 0.1402, 0.06738, 0.1298, 0.3103, 0.7952, 0.3103, 0.5, 0.32, 0.5, 0.32, 0.7952, 0.3966, 0.5, 0.3966, 0.7952, 0.3563, 0.7952, 0.3563, 0.5, 0.3103, 0.5, 0.3103, 0.7952, 0.2701, 0.7952, 0.2701, 0.5, 0.07084, 0.1134, 0.121, 0.08448, 0.1306, 0.09136, 0.07648, 0.1225, 0.05974, 0.1402, 0.05462, 0.152, 0.04434, 0.1492, 0.05055, 0.1349, 0.05462, 0.152, 0.0528, 0.1635, 0.04215, 0.1631, 0.04434, 0.1492, 0.04215, 0.221, 0.04215, 0.1631, 0.0528, 0.1635, 0.0529, 0.2253, 0.06738, 0.1298, 0.05974, 0.1402, 0.05055, 0.1349, 0.05986, 0.1223, 0.07648, 0.1225, 0.06738, 0.1298, 0.05986, 0.1223, 0.07084, 0.1134, 0.1483, 0.1041, 0.08692, 0.1392, 0.07648, 0.1225, 0.1306, 0.09136, 0.07277, 0.2332, 0.0725, 0.1643, 0.0725, 0.1643, 0.07277, 0.2332, 0.07363, 0.1571, 0.07672, 0.15, 0.07672, 0.15, 0.07363, 0.1571, 0.08692, 0.1392, 0.1483, 0.1041, 0.1483, 0.1041, 0.08692, 0.1392, 0.07672, 0.15, 0.0813, 0.1438, 0.0813, 0.1438, 0.07672, 0.15, 0.0813, 0.1438, 0.08692, 0.1392, 0.08692, 0.1392, 0.0813, 0.1438, 0.0725, 0.1643, 0.07363, 0.1571, 0.07363, 0.1571, 0.0725, 0.1643, 0.3103, 0.5, 0.2701, 0.5, 0.07277, 0.2332, 0.0725, 0.1643, 0.3103, 0.5, 0.0725, 0.1643, 0.07363, 0.1571, 0.32, 0.5, 0.32, 0.5, 0.07363, 0.1571, 0.07672, 0.15, 0.3333, 0.5, 0.3333, 0.5, 0.07672, 0.15, 0.0813, 0.1438, 0.3467, 0.5, 0.3467, 0.5, 0.0813, 0.1438, 0.08692, 0.1392, 0.3563, 0.5, 0.3966, 0.5, 0.3563, 0.5, 0.08692, 0.1392, 0.1483, 0.1041, 0.3966, 0.7952, 0.3966, 0.5, 0.1483, 0.1041, 0.1483, 0.1041, 0.1306, 0.09136, 0.0529, 0.2253, 0.07277, 0.2332, 0.07277, 0.2332, 0.2701, 0.5, 0.2701, 0.7952, 0.08692, 0.1392, 0.0813, 0.1438, 0.06738, 0.1298, 0.07648, 0.1225, 0.07672, 0.15, 0.07363, 0.1571, 0.05462, 0.152, 0.05974, 0.1402, 0.07363, 0.1571, 0.0725, 0.1643, 0.0528, 0.1635, 0.05462, 0.152, 0.3467, 0.7952, 0.3467, 0.5, 0.3563, 0.5, 0.3563, 0.7952, 0.0725, 0.1643, 0.07277, 0.2332, 0.0529, 0.2253, 0.0528, 0.1635, 0.3333, 0.7952, 0.3333, 0.5, 0.3467, 0.5, 0.3467, 0.7952, 0.32, 0.7952, 0.32, 0.5, 0.3333, 0.5, 0.3333, 0.7952, 0.0813, 0.1438, 0.07672, 0.15, 0.05974, 0.1402, 0.06738, 0.1298, 0.3103, 0.7952, 0.3103, 0.5, 0.32, 0.5, 0.32, 0.7952, 0.3966, 0.5, 0.3966, 0.7952, 0.3563, 0.7952, 0.3563, 0.5, 0.3103, 0.5, 0.3103, 0.7952, 0.2701, 0.7952, 0.2701, 0.5, 0.07084, 0.1134, 0.121, 0.08448, 0.1306, 0.09136, 0.07648, 0.1225, 0.05974, 0.1402, 0.05462, 0.152, 0.04434, 0.1492, 0.05055, 0.1349, 0.05462, 0.152, 0.0528, 0.1635, 0.04215, 0.1631, 0.04434, 0.1492, 0.04215, 0.221, 0.04215, 0.1631, 0.0528, 0.1635, 0.0529, 0.2253, 0.06738, 0.1298, 0.05974, 0.1402, 0.05055, 0.1349, 0.05986, 0.1223, 0.07648, 0.1225, 0.06738, 0.1298, 0.05986, 0.1223, 0.07084, 0.1134, 0.1483, 0.1041, 0.08692, 0.1392, 0.07648, 0.1225, 0.1306, 0.09136, 0.07277, 0.2332, 0.0725, 0.1643, 0.0725, 0.1643, 0.07277, 0.2332, 0.07363, 0.1571, 0.07672, 0.15, 0.07672, 0.15, 0.07363, 0.1571, 0.08692, 0.1392, 0.1483, 0.1041, 0.1483, 0.1041, 0.08692, 0.1392, 0.07672, 0.15, 0.0813, 0.1438, 0.0813, 0.1438, 0.07672, 0.15, 0.0813, 0.1438, 0.08692, 0.1392, 0.08692, 0.1392, 0.0813, 0.1438, 0.0725, 0.1643, 0.07363, 0.1571, 0.07363, 0.1571, 0.0725, 0.1643, 0.3103, 0.5, 0.2701, 0.5, 0.07277, 0.2332, 0.0725, 0.1643, 0.3103, 0.5, 0.0725, 0.1643, 0.07363, 0.1571, 0.32, 0.5, 0.32, 0.5, 0.07363, 0.1571, 0.07672, 0.15, 0.3333, 0.5, 0.3333, 0.5, 0.07672, 0.15, 0.0813, 0.1438, 0.3467, 0.5, 0.3467, 0.5, 0.0813, 0.1438, 0.08692, 0.1392, 0.3563, 0.5, 0.3966, 0.5, 0.3563, 0.5, 0.08692, 0.1392, 0.1483, 0.1041, 0.3966, 0.7952, 0.3966, 0.5, 0.1483, 0.1041, 0.1483, 0.1041, 0.1306, 0.09136, 0.0529, 0.2253, 0.07277, 0.2332, 0.07277, 0.2332, 0.2701, 0.5, 0.2701, 0.7952, 0.08692, 0.1392, 0.0813, 0.1438, 0.06738, 0.1298, 0.07648, 0.1225, 0.07672, 0.15, 0.07363, 0.1571, 0.05462, 0.152, 0.05974, 0.1402, 0.07363, 0.1571, 0.0725, 0.1643, 0.0528, 0.1635, 0.05462, 0.152, 0.3467, 0.7952, 0.3467, 0.5, 0.3563, 0.5, 0.3563, 0.7952, 0.0725, 0.1643, 0.07277, 0.2332, 0.0529, 0.2253, 0.0528, 0.1635, 0.3333, 0.7952, 0.3333, 0.5, 0.3467, 0.5, 0.3467, 0.7952, 0.32, 0.7952, 0.32, 0.5, 0.3333, 0.5, 0.3333, 0.7952, 0.0813, 0.1438, 0.07672, 0.15, 0.05974, 0.1402, 0.06738, 0.1298, 0.3103, 0.7952, 0.3103, 0.5, 0.32, 0.5, 0.32, 0.7952, 0.3966, 0.5, 0.3966, 0.7952, 0.3563, 0.7952, 0.3563, 0.5, 0.3103, 0.5, 0.3103, 0.7952, 0.2701, 0.7952, 0.2701, 0.5, 0.07084, 0.1134, 0.121, 0.08448, 0.1306, 0.09136, 0.07648, 0.1225, 0.05974, 0.1402, 0.05462, 0.152, 0.04434, 0.1492, 0.05055, 0.1349, 0.05462, 0.152, 0.0528, 0.1635, 0.04215, 0.1631, 0.04434, 0.1492, 0.04215, 0.221, 0.04215, 0.1631, 0.0528, 0.1635, 0.0529, 0.2253, 0.06738, 0.1298, 0.05974, 0.1402, 0.05055, 0.1349, 0.05986, 0.1223, 0.07648, 0.1225, 0.06738, 0.1298, 0.05986, 0.1223, 0.07084, 0.1134, 0.1483, 0.1041, 0.08692, 0.1392, 0.07648, 0.1225, 0.1306, 0.09136, 0.07277, 0.2332, 0.0725, 0.1643, 0.0725, 0.1643, 0.07277, 0.2332, 0.07363, 0.1571, 0.07672, 0.15, 0.07672, 0.15, 0.07363, 0.1571, 0.08692, 0.1392, 0.1483, 0.1041, 0.1483, 0.1041, 0.08692, 0.1392, 0.07672, 0.15, 0.0813, 0.1438, 0.0813, 0.1438, 0.07672, 0.15, 0.0813, 0.1438, 0.08692, 0.1392, 0.08692, 0.1392, 0.0813, 0.1438, 0.0725, 0.1643, 0.07363, 0.1571, 0.07363, 0.1571, 0.0725, 0.1643, 0.3103, 0.5, 0.2701, 0.5, 0.07277, 0.2332, 0.0725, 0.1643, 0.3103, 0.5, 0.0725, 0.1643, 0.07363, 0.1571, 0.32, 0.5, 0.32, 0.5, 0.07363, 0.1571, 0.07672, 0.15, 0.3333, 0.5, 0.3333, 0.5, 0.07672, 0.15, 0.0813, 0.1438, 0.3467, 0.5, 0.3467, 0.5, 0.0813, 0.1438, 0.08692, 0.1392, 0.3563, 0.5, 0.3966, 0.5, 0.3563, 0.5, 0.08692, 0.1392, 0.1483, 0.1041, 0.0529, 0.2253, 0.07277, 0.2332, 0.07277, 0.2332, 0.2701, 0.5, 0.2701, 0.7952, 0.2399, 0.4337, 0.09592, 0.3506, 0.09204, 0.3475, 0.08913, 0.3437, 0.0872, 0.3394, 0.08642, 0.3346, 0.08636, 0.2653, 0.0863, 0.2349, 0.0859, 0.1657, 0.0866, 0.161, 0.08843, 0.1568, 0.09119, 0.1531, 0.09492, 0.1501, 0.1566, 0.1149, 0.1799, 0.1015, 0.2416, 0.06598, 0.2461, 0.06427, 0.2508, 0.0638, 0.2555, 0.06442, 0.2601, 0.06625, 0.4041, 0.1494, 0.408, 0.1525, 0.4109, 0.1563, 0.4128, 0.1606, 0.4136, 0.1654, 0.4136, 0.2347, 0.4137, 0.2651, 0.4141, 0.3343, 0.4134, 0.339, 0.4116, 0.3432, 0.4088, 0.3469, 0.4051, 0.3499, 0.3434, 0.3851, 0.3201, 0.3985, 0.2584, 0.434, 0.2539, 0.4357, 0.2492, 0.4362, 0.2445, 0.4356])
me_cylinder_014.materials.append(mat_base)
me_cylinder_014.materials.append(mat_light)
me_cylinder_014.materials.append(mat_metal_002)
me_cylinder_014.update()
me_cylinder_001 = bpy.data.meshes.new('Cylinder.001')
me_cylinder_001.from_pydata([(0.8207, 0.05643, 0.0), (0.8207, -0.05643, 0.0), (0.8207, -0.05643, 2.107), (0.8207, 0.05643, 2.107), (-0.8207, -0.05643, 0.0), (-0.8207, 0.05643, 0.0), (-0.8207, 0.05643, 2.107), (-0.8207, -0.05643, 2.107), (0.3777, 0.7533, 0.0), (0.4635, 0.7038, 0.0), (0.3777, 0.7533, 2.107), (0.4635, 0.7038, 2.107), (-0.3777, -0.7533, 0.0), (-0.4636, -0.7037, 4.768e-07), (-0.4636, -0.7037, 2.107), (-0.3777, -0.7533, 2.107), (-0.06473, 0.8237, 2.107), (-0.03416, 0.8355, 2.107), (2.663e-08, 0.8394, 2.107), (0.03416, 0.8355, 2.107), (0.06473, 0.8237, 2.107), (0.7406, 0.3882, 2.107), (0.7457, 0.3558, 2.107), (0.727, 0.4197, 2.107), (0.7065, 0.4473, 2.107), (0.681, 0.4679, 2.107), (0.7065, -0.4473, 2.107), (0.681, -0.4679, 2.107), (0.727, -0.4197, 2.107), (0.7406, -0.3882, 2.107), (0.7457, -0.3558, 2.107), (-0.03416, -0.8355, 2.107), (-0.06473, -0.8237, 2.107), (-2.663e-08, -0.8394, 2.107), (0.03416, -0.8355, 2.107), (0.06473, -0.8237, 2.107), (-0.7406, -0.3882, 2.107), (-0.7457, -0.3558, 2.107), (-0.727, -0.4197, 2.107), (-0.7065, -0.4473, 2.107), (-0.681, -0.4679, 2.107), (-0.7065, 0.4473, 2.107), (-0.681, 0.4679, 2.107), (-0.727, 0.4197, 2.107), (-0.7406, 0.3882, 2.107), (-0.7457, 0.3558, 2.107), (0.4157, 0.621, 2.107), (0.7457, 0.05643, 2.107), (-0.7457, -0.05643, 2.107), (-0.33, -0.6706, 2.107), (-0.7457, 0.05643, 2.107), (0.7457, -0.05643, 2.107), (0.33, 0.6706, 2.107), (-0.4159, -0.621, 2.107), (-0.03446, 0.665, 2.107), (-0.01756, 0.6715, 2.107), (1.26e-08, 0.6735, 2.107), (0.01756, 0.6715, 2.107), (0.03446, 0.665, 2.107), (0.5903, 0.3205, 2.107), (0.5931, 0.3026, 2.107), (0.5833, 0.3368, 2.107), (0.5728, 0.351, 2.107), (0.5587, 0.3623, 2.107), (0.5728, -0.351, 2.107), (0.5587, -0.3623, 2.107), (0.5833, -0.3368, 2.107), (0.5903, -0.3205, 2.107), (0.5931, -0.3026, 2.107), (-0.01756, -0.6715, 2.107), (-0.03446, -0.665, 2.107), (-3.036e-08, -0.6735, 2.107), (0.01756, -0.6715, 2.107), (0.03446, -0.665, 2.107), (-0.5903, -0.3205, 2.107), (-0.5931, -0.3026, 2.107), (-0.5833, -0.3368, 2.107), (-0.5728, -0.351, 2.107), (-0.5587, -0.3623, 2.107), (-0.5728, 0.351, 2.107), (-0.5587, 0.3623, 2.107), (-0.5833, 0.3368, 2.107), (-0.5903, 0.3205, 2.107), (-0.5931, 0.3026, 2.107), (0.3335, 0.4923, 2.107), (0.5931, 0.04861, 2.107), (-0.5931, -0.04861, 2.107), (-0.2596, -0.535, 2.107), (-0.5931, 0.04861, 2.107), (0.5931, -0.04861, 2.107), (0.2596, 0.535, 2.107), (-0.3335, -0.4923, 2.107), (-0.3729, 0.6458, 2.107), (-0.2966, 0.5137, 2.107), (0.3729, -0.6458, 2.107), (0.2966, -0.5137, 2.107)], [], [(12, 15, 14, 13), (9, 8, 10, 11), (54, 55, 17, 16), (55, 56, 18, 17), (56, 57, 19, 18), (57, 58, 20, 19), (59, 60, 22, 21), (61, 59, 21, 23), (62, 61, 23, 24), (63, 62, 24, 25), (64, 65, 27, 26), (66, 64, 26, 28), (67, 66, 28, 29), (68, 67, 29, 30), (69, 70, 32, 31), (71, 69, 31, 33), (72, 71, 33, 34), (73, 72, 34, 35), (74, 75, 37, 36), (76, 74, 36, 38), (77, 76, 38, 39), (78, 77, 39, 40), (79, 80, 42, 41), (81, 79, 41, 43), (82, 81, 43, 44), (83, 82, 44, 45), (84, 63, 25, 46), (93, 54, 16, 92), (60, 85, 47, 22), (75, 86, 48, 37), (70, 87, 49, 32), (95, 73, 35, 94), (88, 83, 45, 50), (86, 88, 50, 48), (89, 68, 30, 51), (85, 89, 51, 47), (58, 90, 52, 20), (90, 84, 46, 52), (91, 78, 40, 53), (87, 91, 53, 49), (48, 50, 6, 7), (46, 11, 10, 52), (49, 53, 14, 15), (5, 4, 7, 6), (1, 0, 3, 2), (51, 2, 3, 47), (80, 93, 92, 42), (65, 95, 94, 27)])
me_cylinder_001.polygons.foreach_set('use_smooth', [True] * 48)
me_cylinder_001.polygons.foreach_set('material_index', [1, 1, 1, 1, 1, 1, 1, 1, 1, 1, 1, 1, 1, 1, 1, 1, 1, 1, 1, 1, 1, 1, 1, 1, 1, 1, 1, 1, 1, 1, 1, 1, 1, 1, 1, 1, 1, 1, 1, 1, 1, 1, 1, 1, 1, 1, 1, 1])
_uv = me_cylinder_001.uv_layers.new(name='UVMap')
_uv.uv.foreach_set('vector', [0.7187, 0.006113, 0.7316, 0.6945, 0.7005, 0.6963, 0.6876, 0.006113, 0.758, 0.007089, 0.7911, 0.007089, 0.782, 0.7259, 0.7489, 0.725, 0.9242, 0.9197, 0.918, 0.9124, 0.9336, 0.8968, 0.9416, 0.9072, 0.918, 0.9124, 0.9112, 0.9075, 0.9226, 0.8888, 0.9336, 0.8968, 0.9112, 0.9075, 0.9043, 0.9042, 0.9106, 0.884, 0.9226, 0.8888, 0.9043, 0.9042, 0.8972, 0.9029, 0.899, 0.8826, 0.9106, 0.884, 0.4906, 0.9853, 0.4831, 0.9882, 0.4735, 0.9688, 0.4849, 0.9636, 0.4989, 0.9843, 0.4906, 0.9853, 0.4849, 0.9636, 0.4985, 0.9612, 0.5075, 0.985, 0.4989, 0.9843, 0.4985, 0.9612, 0.5126, 0.9625, 0.5164, 0.9877, 0.5075, 0.985, 0.5126, 0.9625, 0.5252, 0.9671, 0.08479, 0.9329, 0.07933, 0.9399, 0.06017, 0.9277, 0.06788, 0.9168, 0.09151, 0.9274, 0.08479, 0.9329, 0.06788, 0.9168, 0.07888, 0.9077, 0.09924, 0.9236, 0.09151, 0.9274, 0.07888, 0.9077, 0.09181, 0.9017, 0.1078, 0.9216, 0.09924, 0.9236, 0.09181, 0.9017, 0.1048, 0.8994, 0.8576, 0.8644, 0.8489, 0.8626, 0.8509, 0.8414, 0.8636, 0.8432, 0.8652, 0.8677, 0.8576, 0.8644, 0.8636, 0.8432, 0.876, 0.8485, 0.8715, 0.8722, 0.8652, 0.8677, 0.876, 0.8485, 0.8863, 0.8567, 0.8764, 0.878, 0.8715, 0.8722, 0.8863, 0.8567, 0.8936, 0.8662, 0.485, 0.9457, 0.4791, 0.9482, 0.4711, 0.9327, 0.4802, 0.9288, 0.4912, 0.9447, 0.485, 0.9457, 0.4802, 0.9288, 0.4905, 0.9273, 0.4974, 0.9452, 0.4912, 0.9447, 0.4905, 0.9273, 0.5009, 0.9281, 0.5034, 0.9473, 0.4974, 0.9452, 0.5009, 0.9281, 0.5104, 0.9313, 0.1388, 0.8902, 0.1344, 0.8947, 0.1214, 0.8836, 0.1282, 0.8767, 0.1441, 0.8871, 0.1388, 0.8902, 0.1282, 0.8767, 0.1369, 0.8715, 0.15, 0.8852, 0.1441, 0.8871, 0.1369, 0.8715, 0.1464, 0.8682, 0.1564, 0.8848, 0.15, 0.8852, 0.1464, 0.8682, 0.1561, 0.8673, 0.7476, 0.7766, 0.5164, 0.9877, 0.5252, 0.9671, 0.748, 0.7569, 0.07264, 0.9792, 0.9242, 0.9197, 0.9416, 0.9072, 0.05726, 0.9687, 0.4831, 0.9882, 0.2505, 0.784, 0.2502, 0.7642, 0.4735, 0.9688, 0.4791, 0.9482, 0.2812, 0.7495, 0.2806, 0.7323, 0.4711, 0.9327, 0.8489, 0.8626, 0.7342, 0.7428, 0.7333, 0.7244, 0.8509, 0.8414, 0.9362, 0.983, 0.8764, 0.878, 0.8936, 0.8662, 0.9548, 0.973, 0.247, 0.7506, 0.1564, 0.8848, 0.1561, 0.8673, 0.2466, 0.7333, 0.2812, 0.7495, 0.247, 0.7506, 0.2466, 0.7333, 0.2806, 0.7323, 0.212, 0.7849, 0.1078, 0.9216, 0.1048, 0.8994, 0.2116, 0.765, 0.2505, 0.784, 0.212, 0.7849, 0.2116, 0.765, 0.2502, 0.7642, 0.8972, 0.9029, 0.7807, 0.7771, 0.7812, 0.7578, 0.899, 0.8826, 0.7807, 0.7771, 0.7476, 0.7766, 0.748, 0.7569, 0.7812, 0.7578, 0.7031, 0.744, 0.5034, 0.9473, 0.5104, 0.9313, 0.7023, 0.7262, 0.7342, 0.7428, 0.7031, 0.744, 0.7023, 0.7262, 0.7333, 0.7244, 0.2806, 0.7323, 0.2466, 0.7333, 0.2459, 0.7108, 0.2799, 0.7097, 0.748, 0.7569, 0.7489, 0.725, 0.782, 0.7259, 0.7812, 0.7578, 0.7333, 0.7244, 0.7023, 0.7262, 0.7005, 0.6963, 0.7316, 0.6945, 0.2162, 0.007089, 0.2502, 0.007089, 0.2799, 0.7097, 0.2459, 0.7108, 0.1869, 0.007089, 0.2255, 0.007089, 0.2497, 0.7386, 0.2111, 0.7393, 0.2116, 0.765, 0.2111, 0.7393, 0.2497, 0.7386, 0.2502, 0.7642, 0.1344, 0.8947, 0.07264, 0.9792, 0.05726, 0.9687, 0.1214, 0.8836, 0.07933, 0.9399, 0.9362, 0.983, 0.9548, 0.973, 0.06017, 0.9277])
me_cylinder_001.materials.append(mat_base)
me_cylinder_001.materials.append(mat_light)
me_cylinder_001.materials.append(mat_metal_002)
me_cylinder_001.update()

# ---- objects
ob_body = bpy.data.objects.new('Body', me_cylinder_014)
ob_light = bpy.data.objects.new('Light', me_cylinder_001)

# ---- transforms, parenting, visibility, modifiers, constraints
ob_body.location = (0.0, 0.0, 0.0)
ob_body.rotation_euler = (0.0, -0.0, -1.047)
ob_body.scale = (0.9116, 0.9116, 0.722)
_m = ob_body.modifiers.new('EdgeSplit', 'EDGE_SPLIT')
ob_light.location = (0.0, 0.0, 0.0)
ob_light.rotation_euler = (0.0, -0.0, -1.047)
ob_light.scale = (0.9116, 0.9116, 0.722)
_m = ob_light.modifiers.new('EdgeSplit', 'EDGE_SPLIT')

# ---- collection membership
col_collection.objects.link(ob_body)
col_collection.objects.link(ob_light)

# ---- scene / render settings (as saved in the file)
scene.frame_start = 1; scene.frame_end = 100; scene.frame_set(43)
scene.render.engine = 'CYCLES'
scene.render.resolution_y = 1920
scene.cycles.sampling_pattern = 'TABULATED_SOBOL'
scene.cycles.use_light_tree = False
scene.eevee.gi_diffuse_bounces = 6
scene.eevee.gi_glossy_clamp = 81.3
scene.eevee.taa_render_samples = 128
scene.eevee.use_taa_reprojection = False
scene.eevee.use_gtao = True
scene.eevee.light_threshold = 1.0
scene.eevee.use_raytracing = True
scene.view_settings.view_transform = 'Filmic'
scene.view_settings.exposure = 0.6509
bpy.context.view_layer.update()

# ---- added for rendering (the .blend has no active camera): camera
cam_auto = bpy.data.cameras.new('AutoCamera')
cam_auto.lens = 50.0
cam_auto.sensor_width = 36.0
cam_auto.clip_end = 1000.0
ob_auto_camera = bpy.data.objects.new('AutoCamera', cam_auto)
scene.collection.objects.link(ob_auto_camera)
ob_auto_camera.location = (3.45238, -4.14295, 3.54304)
ob_auto_camera.rotation_euler = (1.09748, -7.21219e-08, 0.694738)
scene.camera = ob_auto_camera
bpy.context.view_layer.update()
